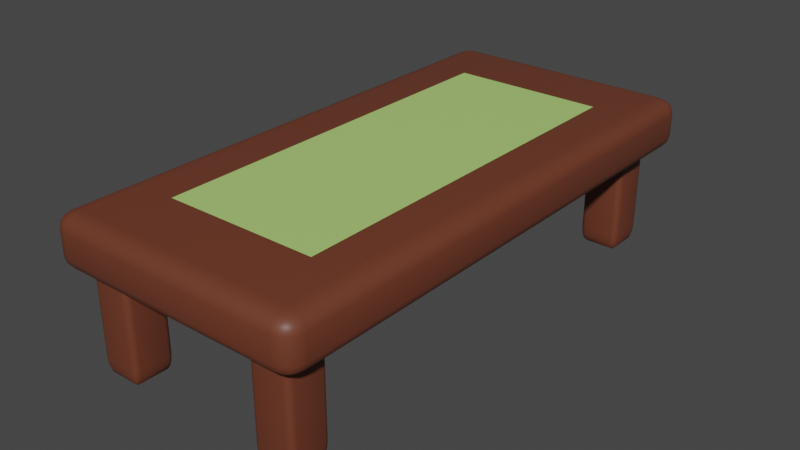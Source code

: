 # Source: coffee_table.blend  (saved by Blender 3.6.14; exported with 4.5.12 LTS)
import bpy
from mathutils import Matrix  # noqa: F401  (used for matrix-valued properties, if any)

bpy.ops.wm.read_factory_settings(use_empty=True)
scene = bpy.context.scene
scene.name = 'Scene'

# ---- collections
col_collection = bpy.data.collections.new('Collection'); scene.collection.children.link(col_collection)

# ---- materials (node trees are filled in below, after node groups)
mat_material = bpy.data.materials.new('Material')
mat_material.alpha_threshold = 0.0
mat_material.use_transparent_shadow = False
mat_material.roughness = 0.5
mat_material.line_color = (0.0, 0.0, 0.0, 1.0)
mat_material_002 = bpy.data.materials.new('Material.002')
mat_material_002.use_transparent_shadow = False

# ---- material node trees
mat_material.use_nodes = True; mat_material.node_tree.nodes.clear()
_N = mat_material.node_tree.nodes; _L = mat_material.node_tree.links
n0 = _N.new('ShaderNodeOutputMaterial'); n0.name = 'Material Output'; n0.location = (300, 300)
n1 = _N.new('ShaderNodeBsdfPrincipled'); n1.name = 'Principled BSDF'; n1.location = (10, 300)
n1.distribution = 'GGX'
n1.subsurface_method = 'RANDOM_WALK_SKIN'
n1.inputs[0].default_value = (0.15, 0.04092, 0.02029, 1.0)
n1.inputs[3].default_value = 1.45
n1.inputs[27].default_value = (0.0, 0.0, 0.0, 1.0)
n1.inputs[28].default_value = 1.0
_L.new(n1.outputs[0], n0.inputs[0])
n0.is_active_output = True
mat_material_002.use_nodes = True; mat_material_002.node_tree.nodes.clear()
_N = mat_material_002.node_tree.nodes; _L = mat_material_002.node_tree.links
n0 = _N.new('ShaderNodeBsdfPrincipled'); n0.name = 'Principled BSDF'; n0.location = (10, 300)
n0.distribution = 'GGX'
n0.subsurface_method = 'RANDOM_WALK_SKIN'
n0.inputs[0].default_value = (0.4452, 0.7084, 0.1946, 1.0)
n0.inputs[3].default_value = 1.45
n0.inputs[27].default_value = (0.0, 0.0, 0.0, 1.0)
n0.inputs[28].default_value = 1.0
n1 = _N.new('ShaderNodeOutputMaterial'); n1.name = 'Material Output'; n1.location = (300, 300)
_L.new(n0.outputs[0], n1.inputs[0])
n1.is_active_output = True

# ---- world
world_world = bpy.data.worlds.new('World'); scene.world = world_world
world_world.use_nodes = True; world_world.node_tree.nodes.clear()
_N = world_world.node_tree.nodes; _L = world_world.node_tree.links
n0 = _N.new('ShaderNodeOutputWorld'); n0.name = 'World Output'; n0.location = (300, 300)
n1 = _N.new('ShaderNodeBackground'); n1.name = 'Background'; n1.location = (10, 300)
n1.inputs[0].default_value = (0.05088, 0.05088, 0.05088, 1.0)
_L.new(n1.outputs[0], n0.inputs[0])
n0.is_active_output = True
world_world.color = (0.05088, 0.05088, 0.05088)
world_world.use_sun_shadow = False
world_world.sun_shadow_jitter_overblur = 0.0

# ---- meshes
me_cube = bpy.data.meshes.new('Cube')
me_cube.from_pydata([(0.8592, 2.073, 0.9565), (0.8592, 1.932, 1.097), (1.0, 1.932, 0.9565), (0.8592, 2.062, 1.01), (0.8592, 2.032, 1.056), (0.9131, 2.062, 0.9565), (0.9144, 2.05, 1.012), (0.9116, 2.025, 1.049), (0.9405, 2.014, 1.038), (0.9131, 1.932, 1.087), (0.9588, 1.932, 1.056), (0.8592, 1.986, 1.087), (0.9144, 1.988, 1.074), (0.9516, 1.985, 1.049), (0.9893, 1.986, 0.9565), (0.9588, 2.032, 0.9565), (0.9893, 1.932, 1.01), (0.9763, 1.988, 1.012), (0.9516, 2.025, 1.009), (0.8592, 1.932, 0.5746), (0.8592, 2.073, 0.7154), (1.0, 1.932, 0.7154), (0.8592, 1.986, 0.5853), (0.8592, 2.032, 0.6158), (0.9131, 1.932, 0.5853), (0.9144, 1.988, 0.5982), (0.9116, 2.025, 0.623), (0.9405, 2.014, 0.6341), (0.9131, 2.062, 0.7154), (0.9588, 2.032, 0.7154), (0.8592, 2.062, 0.6615), (0.9144, 2.05, 0.6601), (0.9516, 2.025, 0.6629), (0.9893, 1.932, 0.6615), (0.9588, 1.932, 0.6158), (0.9893, 1.986, 0.7154), (0.9763, 1.988, 0.6601), (0.9516, 1.985, 0.623), (1.0, -1.932, 0.9565), (0.8592, -1.932, 1.097), (0.8592, -2.073, 0.9565), (0.9893, -1.932, 1.01), (0.9588, -1.932, 1.056), (0.9893, -1.986, 0.9565), (0.9763, -1.988, 1.012), (0.9516, -1.985, 1.049), (0.9405, -2.014, 1.038), (0.8592, -1.986, 1.087), (0.8592, -2.032, 1.056), (0.9131, -1.932, 1.087), (0.9144, -1.988, 1.074), (0.9116, -2.025, 1.049), (0.9131, -2.062, 0.9565), (0.9588, -2.032, 0.9565), (0.8592, -2.062, 1.01), (0.9144, -2.05, 1.012), (0.9516, -2.025, 1.009), (1.0, -1.932, 0.7154), (0.8592, -2.073, 0.7154), (0.8592, -1.932, 0.5746), (0.9893, -1.986, 0.7154), (0.9588, -2.032, 0.7154), (0.9893, -1.932, 0.6615), (0.9763, -1.988, 0.6601), (0.9516, -2.025, 0.6629), (0.9405, -2.014, 0.6341), (0.8592, -2.062, 0.6615), (0.8592, -2.032, 0.6158), (0.9131, -2.062, 0.7154), (0.9144, -2.05, 0.6601), (0.9116, -2.025, 0.623), (0.9131, -1.932, 0.5853), (0.9588, -1.932, 0.6158), (0.8592, -1.986, 0.5853), (0.9144, -1.988, 0.5982), (0.9516, -1.985, 0.623), (-0.8592, 2.073, 0.9565), (-1.0, 1.932, 0.9565), (-0.8592, 1.932, 1.097), (-0.9131, 2.062, 0.9565), (-0.9588, 2.032, 0.9565), (-0.8592, 2.062, 1.01), (-0.9144, 2.05, 1.012), (-0.9516, 2.025, 1.009), (-0.9405, 2.014, 1.038), (-0.9893, 1.932, 1.01), (-0.9588, 1.932, 1.056), (-0.9893, 1.986, 0.9565), (-0.9763, 1.988, 1.012), (-0.9516, 1.985, 1.049), (-0.8592, 1.986, 1.087), (-0.8592, 2.032, 1.056), (-0.9131, 1.932, 1.087), (-0.9144, 1.988, 1.074), (-0.9116, 2.025, 1.049), (-1.0, 1.932, 0.7154), (-0.8592, 2.073, 0.7154), (-0.8592, 1.932, 0.5746), (-0.9893, 1.986, 0.7154), (-0.9588, 2.032, 0.7154), (-0.9893, 1.932, 0.6615), (-0.9763, 1.988, 0.6601), (-0.9516, 2.025, 0.6629), (-0.9405, 2.014, 0.6341), (-0.8592, 2.062, 0.6615), (-0.8592, 2.032, 0.6158), (-0.9131, 2.062, 0.7154), (-0.9144, 2.05, 0.6601), (-0.9116, 2.025, 0.623), (-0.9131, 1.932, 0.5853), (-0.9588, 1.932, 0.6158), (-0.8592, 1.986, 0.5853), (-0.9144, 1.988, 0.5982), (-0.9516, 1.985, 0.623), (-1.0, -1.932, 0.9565), (-0.8592, -2.073, 0.9565), (-0.8592, -1.932, 1.097), (-0.9893, -1.986, 0.9565), (-0.9588, -2.032, 0.9565), (-0.9893, -1.932, 1.01), (-0.9763, -1.988, 1.012), (-0.9516, -2.025, 1.009), (-0.9405, -2.014, 1.038), (-0.8592, -2.062, 1.01), (-0.8592, -2.032, 1.056), (-0.9131, -2.062, 0.9565), (-0.9144, -2.05, 1.012), (-0.9116, -2.025, 1.049), (-0.9131, -1.932, 1.087), (-0.9588, -1.932, 1.056), (-0.8592, -1.986, 1.087), (-0.9144, -1.988, 1.074), (-0.9516, -1.985, 1.049), (-0.8592, -1.932, 0.5746), (-0.8592, -2.073, 0.7154), (-1.0, -1.932, 0.7154), (-0.8592, -1.986, 0.5853), (-0.8592, -2.032, 0.6158), (-0.9131, -1.932, 0.5853), (-0.9144, -1.988, 0.5982), (-0.9116, -2.025, 0.623), (-0.9405, -2.014, 0.6341), (-0.9131, -2.062, 0.7154), (-0.9588, -2.032, 0.7154), (-0.8592, -2.062, 0.6615), (-0.9144, -2.05, 0.6601), (-0.9516, -2.025, 0.6629), (-0.9893, -1.932, 0.6615), (-0.9588, -1.932, 0.6158), (-0.9893, -1.986, 0.7154), (-0.9763, -1.988, 0.6601), (-0.9516, -1.985, 0.623)], [], [(97, 19, 59, 133), (135, 114, 77, 95), (58, 40, 115, 134), (1, 78, 116, 39), (21, 2, 38, 57), (0, 3, 6, 5), (3, 4, 7, 6), (5, 6, 18, 15), (6, 7, 8, 18), (1, 9, 12, 11), (9, 10, 13, 12), (11, 12, 7, 4), (12, 13, 8, 7), (2, 14, 17, 16), (14, 15, 18, 17), (16, 17, 13, 10), (17, 18, 8, 13), (19, 22, 25, 24), (22, 23, 26, 25), (24, 25, 37, 34), (25, 26, 27, 37), (20, 28, 31, 30), (28, 29, 32, 31), (30, 31, 26, 23), (31, 32, 27, 26), (21, 33, 36, 35), (33, 34, 37, 36), (35, 36, 32, 29), (36, 37, 27, 32), (38, 41, 44, 43), (41, 42, 45, 44), (43, 44, 56, 53), (44, 45, 46, 56), (39, 47, 50, 49), (47, 48, 51, 50), (49, 50, 45, 42), (50, 51, 46, 45), (40, 52, 55, 54), (52, 53, 56, 55), (54, 55, 51, 48), (55, 56, 46, 51), (57, 60, 63, 62), (60, 61, 64, 63), (62, 63, 75, 72), (63, 64, 65, 75), (58, 66, 69, 68), (66, 67, 70, 69), (68, 69, 64, 61), (69, 70, 65, 64), (59, 71, 74, 73), (71, 72, 75, 74), (73, 74, 70, 67), (74, 75, 65, 70), (76, 79, 82, 81), (79, 80, 83, 82), (81, 82, 94, 91), (82, 83, 84, 94), (77, 85, 88, 87), (85, 86, 89, 88), (87, 88, 83, 80), (88, 89, 84, 83), (78, 90, 93, 92), (90, 91, 94, 93), (92, 93, 89, 86), (93, 94, 84, 89), (95, 98, 101, 100), (98, 99, 102, 101), (100, 101, 113, 110), (101, 102, 103, 113), (96, 104, 107, 106), (104, 105, 108, 107), (106, 107, 102, 99), (107, 108, 103, 102), (97, 109, 112, 111), (109, 110, 113, 112), (111, 112, 108, 105), (112, 113, 103, 108), (114, 117, 120, 119), (117, 118, 121, 120), (119, 120, 132, 129), (120, 121, 122, 132), (115, 123, 126, 125), (123, 124, 127, 126), (125, 126, 121, 118), (126, 127, 122, 121), (116, 128, 131, 130), (128, 129, 132, 131), (130, 131, 127, 124), (131, 132, 122, 127), (133, 136, 139, 138), (136, 137, 140, 139), (138, 139, 151, 148), (139, 140, 141, 151), (134, 142, 145, 144), (142, 143, 146, 145), (144, 145, 140, 137), (145, 146, 141, 140), (135, 147, 150, 149), (147, 148, 151, 150), (149, 150, 146, 143), (150, 151, 141, 146), (97, 133, 138, 109), (109, 138, 148, 110), (110, 148, 147, 100), (100, 147, 135, 95), (19, 97, 111, 22), (22, 111, 105, 23), (23, 105, 104, 30), (30, 104, 96, 20), (2, 21, 35, 14), (14, 35, 29, 15), (15, 29, 28, 5), (5, 28, 20, 0), (134, 115, 125, 142), (142, 125, 118, 143), (143, 118, 117, 149), (149, 117, 114, 135), (40, 58, 68, 52), (52, 68, 61, 53), (53, 61, 60, 43), (43, 60, 57, 38), (76, 96, 106, 79), (79, 106, 99, 80), (80, 99, 98, 87), (87, 98, 95, 77), (39, 116, 130, 47), (47, 130, 124, 48), (48, 124, 123, 54), (54, 123, 115, 40), (1, 39, 49, 9), (9, 49, 42, 10), (10, 42, 41, 16), (16, 41, 38, 2), (133, 59, 73, 136), (136, 73, 67, 137), (137, 67, 66, 144), (144, 66, 58, 134), (116, 78, 92, 128), (128, 92, 86, 129), (129, 86, 85, 119), (119, 85, 77, 114), (78, 1, 11, 90), (90, 11, 4, 91), (91, 4, 3, 81), (81, 3, 0, 76), (59, 19, 24, 71), (71, 24, 34, 72), (72, 34, 33, 62), (62, 33, 21, 57), (96, 76, 0, 20)])
me_cube.polygons.foreach_set('use_smooth', [True] * 150)
_uv = me_cube.uv_layers.new(name='UVMap')
_uv.uv.foreach_set('vector', [0.1426, 0.5085, 0.3574, 0.5085, 0.3574, 0.7415, 0.1426, 0.7415, 0.4423, 0.00849, 0.5577, 0.00849, 0.5577, 0.2415, 0.4423, 0.2415, 0.4423, 0.7676, 0.5577, 0.7676, 0.5577, 0.9824, 0.4423, 0.9824, 0.6426, 0.5085, 0.8574, 0.5085, 0.8574, 0.7415, 0.6426, 0.7415, 0.4423, 0.5085, 0.5577, 0.5085, 0.5577, 0.7415, 0.4423, 0.7415, 0.5577, 0.4824, 0.5834, 0.4824, 0.5841, 0.4893, 0.5577, 0.4891, 0.5834, 0.4824, 0.625, 0.4824, 0.625, 0.489, 0.5841, 0.4893, 0.5577, 0.4891, 0.5841, 0.4893, 0.5827, 0.5, 0.5577, 0.5, 0.5841, 0.4893, 0.625, 0.489, 0.6155, 0.4987, 0.5827, 0.5, 0.6426, 0.5085, 0.6359, 0.5085, 0.6357, 0.5052, 0.6426, 0.5052, 0.6359, 0.5085, 0.625, 0.5085, 0.625, 0.5053, 0.6357, 0.5052, 0.6426, 0.5052, 0.6357, 0.5052, 0.636, 0.5, 0.6426, 0.5, 0.6357, 0.5052, 0.625, 0.5053, 0.6155, 0.4987, 0.636, 0.5, 0.5577, 0.5085, 0.5577, 0.5052, 0.5841, 0.5052, 0.5834, 0.5085, 0.5577, 0.5052, 0.5577, 0.5, 0.5827, 0.5, 0.5841, 0.5052, 0.5834, 0.5085, 0.5841, 0.5052, 0.625, 0.5053, 0.625, 0.5085, 0.5841, 0.5052, 0.5827, 0.5, 0.6155, 0.4987, 0.625, 0.5053, 0.3574, 0.5085, 0.3574, 0.5052, 0.3643, 0.5052, 0.3641, 0.5085, 0.3574, 0.5052, 0.3574, 0.5, 0.364, 0.5, 0.3643, 0.5052, 0.3641, 0.5085, 0.3643, 0.5052, 0.375, 0.5053, 0.375, 0.5085, 0.3643, 0.5052, 0.364, 0.5, 0.382, 0.5012, 0.375, 0.5053, 0.4423, 0.4824, 0.4423, 0.4891, 0.4159, 0.4893, 0.4166, 0.4824, 0.4423, 0.4891, 0.4423, 0.5, 0.4173, 0.5, 0.4159, 0.4893, 0.4166, 0.4824, 0.4159, 0.4893, 0.375, 0.489, 0.375, 0.4824, 0.4159, 0.4893, 0.4173, 0.5, 0.382, 0.5012, 0.375, 0.489, 0.4423, 0.5085, 0.4166, 0.5085, 0.4159, 0.5052, 0.4423, 0.5052, 0.4166, 0.5085, 0.375, 0.5085, 0.375, 0.5053, 0.4159, 0.5052, 0.4423, 0.5052, 0.4159, 0.5052, 0.4173, 0.5, 0.4423, 0.5, 0.4159, 0.5052, 0.375, 0.5053, 0.382, 0.5012, 0.4173, 0.5, 0.5577, 0.7415, 0.5834, 0.7415, 0.5841, 0.7448, 0.5577, 0.7448, 0.5834, 0.7415, 0.625, 0.7415, 0.625, 0.7447, 0.5841, 0.7448, 0.5577, 0.7448, 0.5841, 0.7448, 0.5827, 0.75, 0.5577, 0.75, 0.5841, 0.7448, 0.625, 0.7447, 0.618, 0.7488, 0.5827, 0.75, 0.6426, 0.7415, 0.6426, 0.7448, 0.6357, 0.7448, 0.6359, 0.7415, 0.6426, 0.7448, 0.6426, 0.75, 0.636, 0.75, 0.6357, 0.7448, 0.6359, 0.7415, 0.6357, 0.7448, 0.625, 0.7447, 0.625, 0.7415, 0.6357, 0.7448, 0.636, 0.75, 0.618, 0.7488, 0.625, 0.7447, 0.5577, 0.7676, 0.5577, 0.7609, 0.5841, 0.7607, 0.5834, 0.7676, 0.5577, 0.7609, 0.5577, 0.75, 0.5827, 0.75, 0.5841, 0.7607, 0.5834, 0.7676, 0.5841, 0.7607, 0.625, 0.761, 0.625, 0.7676, 0.5841, 0.7607, 0.5827, 0.75, 0.618, 0.7488, 0.625, 0.761, 0.4423, 0.7415, 0.4423, 0.7448, 0.4159, 0.7448, 0.4166, 0.7415, 0.4423, 0.7448, 0.4423, 0.75, 0.4173, 0.75, 0.4159, 0.7448, 0.4166, 0.7415, 0.4159, 0.7448, 0.375, 0.7447, 0.375, 0.7415, 0.4159, 0.7448, 0.4173, 0.75, 0.3845, 0.7513, 0.375, 0.7447, 0.4423, 0.7676, 0.4166, 0.7676, 0.4159, 0.7607, 0.4423, 0.7609, 0.4166, 0.7676, 0.375, 0.7676, 0.375, 0.761, 0.4159, 0.7607, 0.4423, 0.7609, 0.4159, 0.7607, 0.4173, 0.75, 0.4423, 0.75, 0.4159, 0.7607, 0.375, 0.761, 0.3845, 0.7513, 0.4173, 0.75, 0.3574, 0.7415, 0.3641, 0.7415, 0.3643, 0.7448, 0.3574, 0.7448, 0.3641, 0.7415, 0.375, 0.7415, 0.375, 0.7447, 0.3643, 0.7448, 0.3574, 0.7448, 0.3643, 0.7448, 0.364, 0.75, 0.3574, 0.75, 0.3643, 0.7448, 0.375, 0.7447, 0.3845, 0.7513, 0.364, 0.75, 0.5577, 0.2676, 0.5577, 0.2609, 0.5841, 0.2607, 0.5834, 0.2676, 0.5577, 0.2609, 0.5577, 0.25, 0.5827, 0.25, 0.5841, 0.2607, 0.5834, 0.2676, 0.5841, 0.2607, 0.625, 0.261, 0.625, 0.2676, 0.5841, 0.2607, 0.5827, 0.25, 0.5965, 0.25, 0.625, 0.261, 0.5577, 0.2415, 0.5834, 0.2415, 0.5841, 0.2448, 0.5577, 0.2448, 0.5834, 0.2415, 0.625, 0.2415, 0.625, 0.2447, 0.5841, 0.2448, 0.5577, 0.2448, 0.5841, 0.2448, 0.5827, 0.25, 0.5577, 0.25, 0.5841, 0.2448, 0.625, 0.2447, 0.625, 0.2464, 0.5827, 0.25, 0.8574, 0.5085, 0.8574, 0.5052, 0.8643, 0.5052, 0.8641, 0.5085, 0.8574, 0.5052, 0.8574, 0.5, 0.864, 0.5, 0.8643, 0.5052, 0.8641, 0.5085, 0.8643, 0.5052, 0.875, 0.5053, 0.875, 0.5085, 0.8643, 0.5052, 0.864, 0.5, 0.8676, 0.5, 0.875, 0.5053, 0.4423, 0.2415, 0.4423, 0.2448, 0.4159, 0.2448, 0.4166, 0.2415, 0.4423, 0.2448, 0.4423, 0.25, 0.4173, 0.25, 0.4159, 0.2448, 0.4166, 0.2415, 0.4159, 0.2448, 0.375, 0.2447, 0.375, 0.2415, 0.4159, 0.2448, 0.4173, 0.25, 0.4035, 0.25, 0.375, 0.2447, 0.4423, 0.2676, 0.4166, 0.2676, 0.4159, 0.2607, 0.4423, 0.2609, 0.4166, 0.2676, 0.375, 0.2676, 0.375, 0.261, 0.4159, 0.2607, 0.4423, 0.2609, 0.4159, 0.2607, 0.4173, 0.25, 0.4423, 0.25, 0.4159, 0.2607, 0.375, 0.261, 0.375, 0.2574, 0.4173, 0.25, 0.1426, 0.5085, 0.1359, 0.5085, 0.1357, 0.5052, 0.1426, 0.5052, 0.1359, 0.5085, 0.125, 0.5085, 0.125, 0.5053, 0.1357, 0.5052, 0.1426, 0.5052, 0.1357, 0.5052, 0.136, 0.5, 0.1426, 0.5, 0.1357, 0.5052, 0.125, 0.5053, 0.125, 0.5036, 0.136, 0.5, 0.5577, 0.00849, 0.5577, 0.005241, 0.5841, 0.00516, 0.5834, 0.00849, 0.5577, 0.005241, 0.5577, 0.0, 0.5827, 0.0, 0.5841, 0.00516, 0.5834, 0.00849, 0.5841, 0.00516, 0.625, 0.005329, 0.625, 0.00849, 0.5841, 0.00516, 0.5827, 0.0, 0.5965, 0.0, 0.625, 0.005329, 0.5577, 0.9824, 0.5834, 0.9824, 0.5841, 0.9893, 0.5577, 0.9891, 0.5834, 0.9824, 0.625, 0.9824, 0.625, 0.989, 0.5841, 0.9893, 0.5577, 0.9891, 0.5841, 0.9893, 0.5827, 1.0, 0.5577, 1.0, 0.5841, 0.9893, 0.625, 0.989, 0.625, 0.9926, 0.5827, 1.0, 0.8574, 0.7415, 0.8641, 0.7415, 0.8643, 0.7448, 0.8574, 0.7448, 0.8641, 0.7415, 0.875, 0.7415, 0.875, 0.7447, 0.8643, 0.7448, 0.8574, 0.7448, 0.8643, 0.7448, 0.864, 0.75, 0.8574, 0.75, 0.8643, 0.7448, 0.875, 0.7447, 0.875, 0.7464, 0.864, 0.75, 0.1426, 0.7415, 0.1426, 0.7448, 0.1357, 0.7448, 0.1359, 0.7415, 0.1426, 0.7448, 0.1426, 0.75, 0.136, 0.75, 0.1357, 0.7448, 0.1359, 0.7415, 0.1357, 0.7448, 0.125, 0.7447, 0.125, 0.7415, 0.1357, 0.7448, 0.136, 0.75, 0.1324, 0.75, 0.125, 0.7447, 0.4423, 0.9824, 0.4423, 0.9891, 0.4159, 0.9893, 0.4166, 0.9824, 0.4423, 0.9891, 0.4423, 1.0, 0.4173, 1.0, 0.4159, 0.9893, 0.4166, 0.9824, 0.4159, 0.9893, 0.375, 0.989, 0.375, 0.9824, 0.4159, 0.9893, 0.4173, 1.0, 0.4035, 1.0, 0.375, 0.989, 0.4423, 0.00849, 0.4166, 0.00849, 0.4159, 0.00516, 0.4423, 0.005241, 0.4166, 0.00849, 0.375, 0.00849, 0.375, 0.005329, 0.4159, 0.00516, 0.4423, 0.005241, 0.4159, 0.00516, 0.4173, 0.0, 0.4423, 0.0, 0.4159, 0.00516, 0.375, 0.005329, 0.375, 0.003588, 0.4173, 0.0, 0.1426, 0.5085, 0.1426, 0.7415, 0.1359, 0.7415, 0.1359, 0.5085, 0.1359, 0.5085, 0.1359, 0.7415, 0.125, 0.7415, 0.125, 0.5085, 0.375, 0.2415, 0.375, 0.00849, 0.4166, 0.00849, 0.4166, 0.2415, 0.4166, 0.2415, 0.4166, 0.00849, 0.4423, 0.00849, 0.4423, 0.2415, 0.3574, 0.5085, 0.1426, 0.5085, 0.1426, 0.5052, 0.3574, 0.5052, 0.3574, 0.5052, 0.1426, 0.5052, 0.1426, 0.5, 0.3574, 0.5, 0.375, 0.4824, 0.375, 0.2676, 0.4166, 0.2676, 0.4166, 0.4824, 0.4166, 0.4824, 0.4166, 0.2676, 0.4423, 0.2676, 0.4423, 0.4824, 0.5577, 0.5085, 0.4423, 0.5085, 0.4423, 0.5052, 0.5577, 0.5052, 0.5577, 0.5052, 0.4423, 0.5052, 0.4423, 0.5, 0.5577, 0.5, 0.5577, 0.5, 0.4423, 0.5, 0.4423, 0.4891, 0.5577, 0.4891, 0.5577, 0.4891, 0.4423, 0.4891, 0.4423, 0.4824, 0.5577, 0.4824, 0.4423, 0.9824, 0.5577, 0.9824, 0.5577, 0.9891, 0.4423, 0.9891, 0.4423, 0.9891, 0.5577, 0.9891, 0.5577, 1.0, 0.4423, 1.0, 0.4423, 0.0, 0.5577, 0.0, 0.5577, 0.005241, 0.4423, 0.005241, 0.4423, 0.005241, 0.5577, 0.005241, 0.5577, 0.00849, 0.4423, 0.00849, 0.5577, 0.7676, 0.4423, 0.7676, 0.4423, 0.7609, 0.5577, 0.7609, 0.5577, 0.7609, 0.4423, 0.7609, 0.4423, 0.75, 0.5577, 0.75, 0.5577, 0.75, 0.4423, 0.75, 0.4423, 0.7448, 0.5577, 0.7448, 0.5577, 0.7448, 0.4423, 0.7448, 0.4423, 0.7415, 0.5577, 0.7415, 0.5577, 0.2676, 0.4423, 0.2676, 0.4423, 0.2609, 0.5577, 0.2609, 0.5577, 0.2609, 0.4423, 0.2609, 0.4423, 0.25, 0.5577, 0.25, 0.5577, 0.25, 0.4423, 0.25, 0.4423, 0.2448, 0.5577, 0.2448, 0.5577, 0.2448, 0.4423, 0.2448, 0.4423, 0.2415, 0.5577, 0.2415, 0.6426, 0.7415, 0.8574, 0.7415, 0.8574, 0.7448, 0.6426, 0.7448, 0.6426, 0.7448, 0.8574, 0.7448, 0.8574, 0.75, 0.6426, 0.75, 0.625, 0.7676, 0.625, 0.9824, 0.5834, 0.9824, 0.5834, 0.7676, 0.5834, 0.7676, 0.5834, 0.9824, 0.5577, 0.9824, 0.5577, 0.7676, 0.6426, 0.5085, 0.6426, 0.7415, 0.6359, 0.7415, 0.6359, 0.5085, 0.6359, 0.5085, 0.6359, 0.7415, 0.625, 0.7415, 0.625, 0.5085, 0.625, 0.5085, 0.625, 0.7415, 0.5834, 0.7415, 0.5834, 0.5085, 0.5834, 0.5085, 0.5834, 0.7415, 0.5577, 0.7415, 0.5577, 0.5085, 0.1426, 0.7415, 0.3574, 0.7415, 0.3574, 0.7448, 0.1426, 0.7448, 0.1426, 0.7448, 0.3574, 0.7448, 0.3574, 0.75, 0.1426, 0.75, 0.375, 0.9824, 0.375, 0.7676, 0.4166, 0.7676, 0.4166, 0.9824, 0.4166, 0.9824, 0.4166, 0.7676, 0.4423, 0.7676, 0.4423, 0.9824, 0.8574, 0.7415, 0.8574, 0.5085, 0.8641, 0.5085, 0.8641, 0.7415, 0.8641, 0.7415, 0.8641, 0.5085, 0.875, 0.5085, 0.875, 0.7415, 0.625, 0.00849, 0.625, 0.2415, 0.5834, 0.2415, 0.5834, 0.00849, 0.5834, 0.00849, 0.5834, 0.2415, 0.5577, 0.2415, 0.5577, 0.00849, 0.8574, 0.5085, 0.6426, 0.5085, 0.6426, 0.5052, 0.8574, 0.5052, 0.8574, 0.5052, 0.6426, 0.5052, 0.6426, 0.5, 0.8574, 0.5, 0.625, 0.2676, 0.625, 0.4824, 0.5834, 0.4824, 0.5834, 0.2676, 0.5834, 0.2676, 0.5834, 0.4824, 0.5577, 0.4824, 0.5577, 0.2676, 0.3574, 0.7415, 0.3574, 0.5085, 0.3641, 0.5085, 0.3641, 0.7415, 0.3641, 0.7415, 0.3641, 0.5085, 0.375, 0.5085, 0.375, 0.7415, 0.375, 0.7415, 0.375, 0.5085, 0.4166, 0.5085, 0.4166, 0.7415, 0.4166, 0.7415, 0.4166, 0.5085, 0.4423, 0.5085, 0.4423, 0.7415, 0.4423, 0.2676, 0.5577, 0.2676, 0.5577, 0.4824, 0.4423, 0.4824])
me_cube.materials.append(mat_material)
me_cube.use_mirror_vertex_groups = False
me_cube.update()
me_cube_001 = bpy.data.meshes.new('Cube.001')
me_cube_001.from_pydata([(4.644, -45.55, -0.3183), (4.461, -45.55, -0.1902), (4.468, -45.41, -0.3792), (4.461, -45.23, -0.4125), (4.644, -45.42, -0.4125), (4.277, -45.23, -0.1902), (4.644, -45.6, -0.1902), (4.644, -45.23, -0.4468), (-6.575, -45.23, -0.4468), (-6.575, -45.6, -0.1902), (-6.942, -45.23, -0.1902), (-6.575, -45.42, -0.4125), (-6.758, -45.23, -0.4125), (-6.75, -45.41, -0.3792), (-6.758, -45.55, -0.1902), (-6.575, -45.55, -0.3183), (-6.75, -45.5, -0.3129), (-6.893, -45.23, -0.3183), (-6.893, -45.42, -0.1902), (-6.845, -45.41, -0.3129), (-6.575, -45.6, 1.076), (-6.575, -45.23, 1.332), (-6.942, -45.23, 1.076), (-6.575, -45.55, 1.204), (-6.758, -45.55, 1.076), (-6.75, -45.5, 1.198), (-6.758, -45.23, 1.298), (-6.575, -45.42, 1.298), (-6.75, -45.41, 1.265), (-6.893, -45.42, 1.076), (-6.893, -45.23, 1.204), (-6.845, -45.41, 1.198), (-6.575, -43.42, -0.4468), (-6.942, -43.42, -0.1902), (-6.575, -43.05, -0.1902), (-6.758, -43.42, -0.4125), (-6.575, -43.24, -0.4125), (-6.75, -43.25, -0.3792), (-6.893, -43.24, -0.1902), (-6.893, -43.42, -0.3183), (-6.845, -43.25, -0.3129), (-6.575, -43.1, -0.3183), (-6.758, -43.1, -0.1902), (-6.75, -43.15, -0.3129), (-6.575, -43.42, 1.332), (-6.575, -43.05, 1.076), (-6.942, -43.42, 1.076), (-6.575, -43.24, 1.298), (-6.758, -43.42, 1.298), (-6.75, -43.25, 1.265), (-6.758, -43.1, 1.076), (-6.575, -43.1, 1.204), (-6.75, -43.15, 1.198), (-6.893, -43.42, 1.204), (-6.893, -43.24, 1.076), (-6.845, -43.25, 1.198), (-4.762, -45.23, -0.4468), (-4.395, -45.23, -0.1902), (-4.762, -45.6, -0.1902), (-4.579, -45.23, -0.4125), (-4.762, -45.42, -0.4125), (-4.587, -45.41, -0.3792), (-4.444, -45.42, -0.1902), (-4.444, -45.23, -0.3183), (-4.492, -45.41, -0.3129), (-4.762, -45.55, -0.3183), (-4.579, -45.55, -0.1902), (-4.587, -45.5, -0.3129), (-4.762, -45.23, 1.332), (-4.762, -45.6, 1.076), (-4.395, -45.23, 1.076), (-4.762, -45.42, 1.298), (-4.579, -45.23, 1.298), (-4.587, -45.41, 1.265), (-4.579, -45.55, 1.076), (-4.762, -45.55, 1.204), (-4.587, -45.5, 1.198), (-4.444, -45.23, 1.204), (-4.444, -45.42, 1.076), (-4.492, -45.41, 1.198), (-4.762, -43.42, -0.4468), (-4.762, -43.05, -0.1902), (-4.395, -43.42, -0.1902), (-4.762, -43.24, -0.4125), (-4.579, -43.42, -0.4125), (-4.587, -43.25, -0.3792), (-4.579, -43.1, -0.1902), (-4.762, -43.1, -0.3183), (-4.587, -43.15, -0.3129), (-4.444, -43.42, -0.3183), (-4.444, -43.24, -0.1902), (-4.492, -43.25, -0.3129), (-4.762, -43.42, 1.332), (-4.395, -43.42, 1.076), (-4.762, -43.05, 1.076), (-4.579, -43.42, 1.298), (-4.762, -43.24, 1.298), (-4.587, -43.25, 1.265), (-4.444, -43.24, 1.076), (-4.444, -43.42, 1.204), (-4.492, -43.25, 1.198), (-4.762, -43.1, 1.204), (-4.579, -43.1, 1.076), (-4.587, -43.15, 1.198), (4.468, -45.5, -0.3129), (4.326, -45.23, -0.3183), (4.326, -45.42, -0.1902), (4.374, -45.41, -0.3129), (4.644, -45.6, 1.076), (4.644, -45.23, 1.332), (4.277, -45.23, 1.076), (4.644, -45.55, 1.204), (4.461, -45.55, 1.076), (4.468, -45.5, 1.198), (4.461, -45.23, 1.298), (4.644, -45.42, 1.298), (4.468, -45.41, 1.265), (4.326, -45.42, 1.076), (4.326, -45.23, 1.204), (4.374, -45.41, 1.198), (4.644, -43.42, -0.4468), (4.277, -43.42, -0.1902), (4.644, -43.05, -0.1902), (4.461, -43.42, -0.4125), (4.644, -43.24, -0.4125), (4.468, -43.25, -0.3792), (4.326, -43.24, -0.1902), (4.326, -43.42, -0.3183), (4.374, -43.25, -0.3129), (4.644, -43.1, -0.3183), (4.461, -43.1, -0.1902), (4.468, -43.15, -0.3129), (4.644, -43.42, 1.332), (4.644, -43.05, 1.076), (4.277, -43.42, 1.076), (4.644, -43.24, 1.298), (4.461, -43.42, 1.298), (4.468, -43.25, 1.265), (4.461, -43.1, 1.076), (4.644, -43.1, 1.204), (4.468, -43.15, 1.198), (4.326, -43.42, 1.204), (4.326, -43.24, 1.076), (4.374, -43.25, 1.198), (6.456, -45.23, -0.4468), (6.824, -45.23, -0.1902), (6.456, -45.6, -0.1902), (6.64, -45.23, -0.4125), (6.456, -45.42, -0.4125), (6.632, -45.41, -0.3792), (6.775, -45.42, -0.1902), (6.775, -45.23, -0.3183), (6.727, -45.41, -0.3129), (6.456, -45.55, -0.3183), (6.64, -45.55, -0.1902), (6.632, -45.5, -0.3129), (6.456, -45.23, 1.332), (6.456, -45.6, 1.076), (6.824, -45.23, 1.076), (6.456, -45.42, 1.298), (6.64, -45.23, 1.298), (6.632, -45.41, 1.265), (6.64, -45.55, 1.076), (6.456, -45.55, 1.204), (6.632, -45.5, 1.198), (6.775, -45.23, 1.204), (6.775, -45.42, 1.076), (6.727, -45.41, 1.198), (6.456, -43.42, -0.4468), (6.456, -43.05, -0.1902), (6.824, -43.42, -0.1902), (6.456, -43.24, -0.4125), (6.64, -43.42, -0.4125), (6.632, -43.25, -0.3792), (6.64, -43.1, -0.1902), (6.456, -43.1, -0.3183), (6.632, -43.15, -0.3129), (6.775, -43.42, -0.3183), (6.775, -43.24, -0.1902), (6.727, -43.25, -0.3129), (6.456, -43.42, 1.332), (6.824, -43.42, 1.076), (6.456, -43.05, 1.076), (6.64, -43.42, 1.298), (6.456, -43.24, 1.298), (6.632, -43.25, 1.265), (6.775, -43.24, 1.076), (6.775, -43.42, 1.204), (6.727, -43.25, 1.198), (6.456, -43.1, 1.204), (6.64, -43.1, 1.076), (6.632, -43.15, 1.198), (4.644, -16.89, -0.3183), (4.461, -16.89, -0.1902), (4.468, -16.75, -0.3792), (4.461, -16.57, -0.4125), (4.644, -16.75, -0.4125), (4.277, -16.57, -0.1902), (4.644, -16.94, -0.1902), (4.644, -16.57, -0.4468), (-6.575, -16.57, -0.4468), (-6.575, -16.94, -0.1902), (-6.942, -16.57, -0.1902), (-6.575, -16.75, -0.4125), (-6.758, -16.57, -0.4125), (-6.75, -16.75, -0.3792), (-6.758, -16.89, -0.1902), (-6.575, -16.89, -0.3183), (-6.75, -16.84, -0.3129), (-6.893, -16.57, -0.3183), (-6.893, -16.75, -0.1902), (-6.845, -16.75, -0.3129), (-6.575, -16.94, 1.076), (-6.575, -16.57, 1.332), (-6.942, -16.57, 1.076), (-6.575, -16.89, 1.204), (-6.758, -16.89, 1.076), (-6.75, -16.84, 1.198), (-6.758, -16.57, 1.298), (-6.575, -16.75, 1.298), (-6.75, -16.75, 1.265), (-6.893, -16.75, 1.076), (-6.893, -16.57, 1.204), (-6.845, -16.75, 1.198), (-6.575, -14.76, -0.4468), (-6.942, -14.76, -0.1902), (-6.575, -14.39, -0.1902), (-6.758, -14.76, -0.4125), (-6.575, -14.57, -0.4125), (-6.75, -14.58, -0.3792), (-6.893, -14.57, -0.1902), (-6.893, -14.76, -0.3183), (-6.845, -14.58, -0.3129), (-6.575, -14.44, -0.3183), (-6.758, -14.44, -0.1902), (-6.75, -14.49, -0.3129), (-6.575, -14.76, 1.332), (-6.575, -14.39, 1.076), (-6.942, -14.76, 1.076), (-6.575, -14.57, 1.298), (-6.758, -14.76, 1.298), (-6.75, -14.58, 1.265), (-6.758, -14.44, 1.076), (-6.575, -14.44, 1.204), (-6.75, -14.49, 1.198), (-6.893, -14.76, 1.204), (-6.893, -14.57, 1.076), (-6.845, -14.58, 1.198), (-4.762, -16.57, -0.4468), (-4.395, -16.57, -0.1902), (-4.762, -16.94, -0.1902), (-4.579, -16.57, -0.4125), (-4.762, -16.75, -0.4125), (-4.587, -16.75, -0.3792), (-4.444, -16.75, -0.1902), (-4.444, -16.57, -0.3183), (-4.492, -16.75, -0.3129), (-4.762, -16.89, -0.3183), (-4.579, -16.89, -0.1902), (-4.587, -16.84, -0.3129), (-4.762, -16.57, 1.332), (-4.762, -16.94, 1.076), (-4.395, -16.57, 1.076), (-4.762, -16.75, 1.298), (-4.579, -16.57, 1.298), (-4.587, -16.75, 1.265), (-4.579, -16.89, 1.076), (-4.762, -16.89, 1.204), (-4.587, -16.84, 1.198), (-4.444, -16.57, 1.204), (-4.444, -16.75, 1.076), (-4.492, -16.75, 1.198), (-4.762, -14.76, -0.4468), (-4.762, -14.39, -0.1902), (-4.395, -14.76, -0.1902), (-4.762, -14.57, -0.4125), (-4.579, -14.76, -0.4125), (-4.587, -14.58, -0.3792), (-4.579, -14.44, -0.1902), (-4.762, -14.44, -0.3183), (-4.587, -14.49, -0.3129), (-4.444, -14.76, -0.3183), (-4.444, -14.57, -0.1902), (-4.492, -14.58, -0.3129), (-4.762, -14.76, 1.332), (-4.395, -14.76, 1.076), (-4.762, -14.39, 1.076), (-4.579, -14.76, 1.298), (-4.762, -14.57, 1.298), (-4.587, -14.58, 1.265), (-4.444, -14.57, 1.076), (-4.444, -14.76, 1.204), (-4.492, -14.58, 1.198), (-4.762, -14.44, 1.204), (-4.579, -14.44, 1.076), (-4.587, -14.49, 1.198), (4.468, -16.84, -0.3129), (4.326, -16.57, -0.3183), (4.326, -16.75, -0.1902), (4.374, -16.75, -0.3129), (4.644, -16.94, 1.076), (4.644, -16.57, 1.332), (4.277, -16.57, 1.076), (4.644, -16.89, 1.204), (4.461, -16.89, 1.076), (4.468, -16.84, 1.198), (4.461, -16.57, 1.298), (4.644, -16.75, 1.298), (4.468, -16.75, 1.265), (4.326, -16.75, 1.076), (4.326, -16.57, 1.204), (4.374, -16.75, 1.198), (4.644, -14.76, -0.4468), (4.277, -14.76, -0.1902), (4.644, -14.39, -0.1902), (4.461, -14.76, -0.4125), (4.644, -14.57, -0.4125), (4.468, -14.58, -0.3792), (4.326, -14.57, -0.1902), (4.326, -14.76, -0.3183), (4.374, -14.58, -0.3129), (4.644, -14.44, -0.3183), (4.461, -14.44, -0.1902), (4.468, -14.49, -0.3129), (4.644, -14.76, 1.332), (4.644, -14.39, 1.076), (4.277, -14.76, 1.076), (4.644, -14.57, 1.298), (4.461, -14.76, 1.298), (4.468, -14.58, 1.265), (4.461, -14.44, 1.076), (4.644, -14.44, 1.204), (4.468, -14.49, 1.198), (4.326, -14.76, 1.204), (4.326, -14.57, 1.076), (4.374, -14.58, 1.198), (6.456, -16.57, -0.4468), (6.824, -16.57, -0.1902), (6.456, -16.94, -0.1902), (6.64, -16.57, -0.4125), (6.456, -16.75, -0.4125), (6.632, -16.75, -0.3792), (6.775, -16.75, -0.1902), (6.775, -16.57, -0.3183), (6.727, -16.75, -0.3129), (6.456, -16.89, -0.3183), (6.64, -16.89, -0.1902), (6.632, -16.84, -0.3129), (6.456, -16.57, 1.332), (6.456, -16.94, 1.076), (6.824, -16.57, 1.076), (6.456, -16.75, 1.298), (6.64, -16.57, 1.298), (6.632, -16.75, 1.265), (6.64, -16.89, 1.076), (6.456, -16.89, 1.204), (6.632, -16.84, 1.198), (6.775, -16.57, 1.204), (6.775, -16.75, 1.076), (6.727, -16.75, 1.198), (6.456, -14.76, -0.4468), (6.456, -14.39, -0.1902), (6.824, -14.76, -0.1902), (6.456, -14.57, -0.4125), (6.64, -14.76, -0.4125), (6.632, -14.58, -0.3792), (6.64, -14.44, -0.1902), (6.456, -14.44, -0.3183), (6.632, -14.49, -0.3129), (6.775, -14.76, -0.3183), (6.775, -14.57, -0.1902), (6.727, -14.58, -0.3129), (6.456, -14.76, 1.332), (6.824, -14.76, 1.076), (6.456, -14.39, 1.076), (6.64, -14.76, 1.298), (6.456, -14.57, 1.298), (6.632, -14.58, 1.265), (6.775, -14.57, 1.076), (6.775, -14.76, 1.204), (6.727, -14.58, 1.198), (6.456, -14.44, 1.204), (6.64, -14.44, 1.076), (6.632, -14.49, 1.198)], [], [(58, 69, 20, 9), (82, 93, 70, 57), (146, 157, 108, 6), (92, 44, 21, 68), (10, 22, 46, 33), (34, 45, 94, 81), (8, 11, 13, 12), (11, 15, 16, 13), (9, 14, 16, 15), (14, 18, 19, 16), (10, 17, 19, 18), (17, 12, 13, 19), (13, 16, 19), (20, 23, 25, 24), (23, 27, 28, 25), (21, 26, 28, 27), (26, 30, 31, 28), (22, 29, 31, 30), (29, 24, 25, 31), (25, 28, 31), (32, 35, 37, 36), (35, 39, 40, 37), (33, 38, 40, 39), (38, 42, 43, 40), (34, 41, 43, 42), (41, 36, 37, 43), (37, 40, 43), (44, 47, 49, 48), (47, 51, 52, 49), (45, 50, 52, 51), (50, 54, 55, 52), (46, 53, 55, 54), (53, 48, 49, 55), (49, 52, 55), (56, 59, 61, 60), (59, 63, 64, 61), (57, 62, 64, 63), (62, 66, 67, 64), (58, 65, 67, 66), (65, 60, 61, 67), (61, 64, 67), (68, 71, 73, 72), (71, 75, 76, 73), (69, 74, 76, 75), (74, 78, 79, 76), (70, 77, 79, 78), (77, 72, 73, 79), (73, 76, 79), (80, 83, 85, 84), (83, 87, 88, 85), (81, 86, 88, 87), (86, 90, 91, 88), (82, 89, 91, 90), (89, 84, 85, 91), (85, 88, 91), (92, 95, 97, 96), (95, 99, 100, 97), (93, 98, 100, 99), (98, 102, 103, 100), (94, 101, 103, 102), (101, 96, 97, 103), (97, 100, 103), (32, 8, 12, 35), (35, 12, 17, 39), (39, 17, 10, 33), (9, 20, 24, 14), (14, 24, 29, 18), (18, 29, 22, 10), (21, 44, 48, 26), (26, 48, 53, 30), (30, 53, 46, 22), (45, 34, 42, 50), (50, 42, 38, 54), (54, 38, 33, 46), (80, 32, 36, 83), (83, 36, 41, 87), (87, 41, 34, 81), (44, 92, 96, 47), (47, 96, 101, 51), (51, 101, 94, 45), (93, 82, 90, 98), (98, 90, 86, 102), (102, 86, 81, 94), (56, 80, 84, 59), (59, 84, 89, 63), (63, 89, 82, 57), (92, 68, 72, 95), (95, 72, 77, 99), (99, 77, 70, 93), (69, 58, 66, 74), (74, 66, 62, 78), (78, 62, 57, 70), (8, 56, 60, 11), (11, 60, 65, 15), (15, 65, 58, 9), (68, 21, 27, 71), (71, 27, 23, 75), (75, 23, 20, 69), (32, 80, 56, 8), (170, 181, 158, 145), (180, 132, 109, 156), (5, 110, 134, 121), (122, 133, 182, 169), (7, 4, 2, 3), (4, 0, 104, 2), (6, 1, 104, 0), (1, 106, 107, 104), (5, 105, 107, 106), (105, 3, 2, 107), (2, 104, 107), (108, 111, 113, 112), (111, 115, 116, 113), (109, 114, 116, 115), (114, 118, 119, 116), (110, 117, 119, 118), (117, 112, 113, 119), (113, 116, 119), (120, 123, 125, 124), (123, 127, 128, 125), (121, 126, 128, 127), (126, 130, 131, 128), (122, 129, 131, 130), (129, 124, 125, 131), (125, 128, 131), (132, 135, 137, 136), (135, 139, 140, 137), (133, 138, 140, 139), (138, 142, 143, 140), (134, 141, 143, 142), (141, 136, 137, 143), (137, 140, 143), (144, 147, 149, 148), (147, 151, 152, 149), (145, 150, 152, 151), (150, 154, 155, 152), (146, 153, 155, 154), (153, 148, 149, 155), (149, 152, 155), (156, 159, 161, 160), (159, 163, 164, 161), (157, 162, 164, 163), (162, 166, 167, 164), (158, 165, 167, 166), (165, 160, 161, 167), (161, 164, 167), (168, 171, 173, 172), (171, 175, 176, 173), (169, 174, 176, 175), (174, 178, 179, 176), (170, 177, 179, 178), (177, 172, 173, 179), (173, 176, 179), (180, 183, 185, 184), (183, 187, 188, 185), (181, 186, 188, 187), (186, 190, 191, 188), (182, 189, 191, 190), (189, 184, 185, 191), (185, 188, 191), (120, 7, 3, 123), (123, 3, 105, 127), (127, 105, 5, 121), (6, 108, 112, 1), (1, 112, 117, 106), (106, 117, 110, 5), (109, 132, 136, 114), (114, 136, 141, 118), (118, 141, 134, 110), (133, 122, 130, 138), (138, 130, 126, 142), (142, 126, 121, 134), (168, 120, 124, 171), (171, 124, 129, 175), (175, 129, 122, 169), (132, 180, 184, 135), (135, 184, 189, 139), (139, 189, 182, 133), (181, 170, 178, 186), (186, 178, 174, 190), (190, 174, 169, 182), (144, 168, 172, 147), (147, 172, 177, 151), (151, 177, 170, 145), (180, 156, 160, 183), (183, 160, 165, 187), (187, 165, 158, 181), (157, 146, 154, 162), (162, 154, 150, 166), (166, 150, 145, 158), (7, 144, 148, 4), (4, 148, 153, 0), (0, 153, 146, 6), (156, 109, 115, 159), (159, 115, 111, 163), (163, 111, 108, 157), (120, 168, 144, 7), (250, 261, 212, 201), (274, 285, 262, 249), (338, 349, 300, 198), (284, 236, 213, 260), (202, 214, 238, 225), (226, 237, 286, 273), (200, 203, 205, 204), (203, 207, 208, 205), (201, 206, 208, 207), (206, 210, 211, 208), (202, 209, 211, 210), (209, 204, 205, 211), (205, 208, 211), (212, 215, 217, 216), (215, 219, 220, 217), (213, 218, 220, 219), (218, 222, 223, 220), (214, 221, 223, 222), (221, 216, 217, 223), (217, 220, 223), (224, 227, 229, 228), (227, 231, 232, 229), (225, 230, 232, 231), (230, 234, 235, 232), (226, 233, 235, 234), (233, 228, 229, 235), (229, 232, 235), (236, 239, 241, 240), (239, 243, 244, 241), (237, 242, 244, 243), (242, 246, 247, 244), (238, 245, 247, 246), (245, 240, 241, 247), (241, 244, 247), (248, 251, 253, 252), (251, 255, 256, 253), (249, 254, 256, 255), (254, 258, 259, 256), (250, 257, 259, 258), (257, 252, 253, 259), (253, 256, 259), (260, 263, 265, 264), (263, 267, 268, 265), (261, 266, 268, 267), (266, 270, 271, 268), (262, 269, 271, 270), (269, 264, 265, 271), (265, 268, 271), (272, 275, 277, 276), (275, 279, 280, 277), (273, 278, 280, 279), (278, 282, 283, 280), (274, 281, 283, 282), (281, 276, 277, 283), (277, 280, 283), (284, 287, 289, 288), (287, 291, 292, 289), (285, 290, 292, 291), (290, 294, 295, 292), (286, 293, 295, 294), (293, 288, 289, 295), (289, 292, 295), (224, 200, 204, 227), (227, 204, 209, 231), (231, 209, 202, 225), (201, 212, 216, 206), (206, 216, 221, 210), (210, 221, 214, 202), (213, 236, 240, 218), (218, 240, 245, 222), (222, 245, 238, 214), (237, 226, 234, 242), (242, 234, 230, 246), (246, 230, 225, 238), (272, 224, 228, 275), (275, 228, 233, 279), (279, 233, 226, 273), (236, 284, 288, 239), (239, 288, 293, 243), (243, 293, 286, 237), (285, 274, 282, 290), (290, 282, 278, 294), (294, 278, 273, 286), (248, 272, 276, 251), (251, 276, 281, 255), (255, 281, 274, 249), (284, 260, 264, 287), (287, 264, 269, 291), (291, 269, 262, 285), (261, 250, 258, 266), (266, 258, 254, 270), (270, 254, 249, 262), (200, 248, 252, 203), (203, 252, 257, 207), (207, 257, 250, 201), (260, 213, 219, 263), (263, 219, 215, 267), (267, 215, 212, 261), (224, 272, 248, 200), (362, 373, 350, 337), (372, 324, 301, 348), (197, 302, 326, 313), (314, 325, 374, 361), (199, 196, 194, 195), (196, 192, 296, 194), (198, 193, 296, 192), (193, 298, 299, 296), (197, 297, 299, 298), (297, 195, 194, 299), (194, 296, 299), (300, 303, 305, 304), (303, 307, 308, 305), (301, 306, 308, 307), (306, 310, 311, 308), (302, 309, 311, 310), (309, 304, 305, 311), (305, 308, 311), (312, 315, 317, 316), (315, 319, 320, 317), (313, 318, 320, 319), (318, 322, 323, 320), (314, 321, 323, 322), (321, 316, 317, 323), (317, 320, 323), (324, 327, 329, 328), (327, 331, 332, 329), (325, 330, 332, 331), (330, 334, 335, 332), (326, 333, 335, 334), (333, 328, 329, 335), (329, 332, 335), (336, 339, 341, 340), (339, 343, 344, 341), (337, 342, 344, 343), (342, 346, 347, 344), (338, 345, 347, 346), (345, 340, 341, 347), (341, 344, 347), (348, 351, 353, 352), (351, 355, 356, 353), (349, 354, 356, 355), (354, 358, 359, 356), (350, 357, 359, 358), (357, 352, 353, 359), (353, 356, 359), (360, 363, 365, 364), (363, 367, 368, 365), (361, 366, 368, 367), (366, 370, 371, 368), (362, 369, 371, 370), (369, 364, 365, 371), (365, 368, 371), (372, 375, 377, 376), (375, 379, 380, 377), (373, 378, 380, 379), (378, 382, 383, 380), (374, 381, 383, 382), (381, 376, 377, 383), (377, 380, 383), (312, 199, 195, 315), (315, 195, 297, 319), (319, 297, 197, 313), (198, 300, 304, 193), (193, 304, 309, 298), (298, 309, 302, 197), (301, 324, 328, 306), (306, 328, 333, 310), (310, 333, 326, 302), (325, 314, 322, 330), (330, 322, 318, 334), (334, 318, 313, 326), (360, 312, 316, 363), (363, 316, 321, 367), (367, 321, 314, 361), (324, 372, 376, 327), (327, 376, 381, 331), (331, 381, 374, 325), (373, 362, 370, 378), (378, 370, 366, 382), (382, 366, 361, 374), (336, 360, 364, 339), (339, 364, 369, 343), (343, 369, 362, 337), (372, 348, 352, 375), (375, 352, 357, 379), (379, 357, 350, 373), (349, 338, 346, 354), (354, 346, 342, 358), (358, 342, 337, 350), (199, 336, 340, 196), (196, 340, 345, 192), (192, 345, 338, 198), (348, 301, 307, 351), (351, 307, 303, 355), (355, 303, 300, 349), (312, 360, 336, 199)])
me_cube_001.polygons.foreach_set('use_smooth', [True] * 392)
_uv = me_cube_001.uv_layers.new(name='UVMap')
_uv.uv.foreach_set('vector', [0.4111, 0.7861, 0.5889, 0.7861, 0.5889, 0.9639, 0.4111, 0.9639, 0.4111, 0.5361, 0.5889, 0.5361, 0.5889, 0.7139, 0.4111, 0.7139, 0.4111, 0.7861, 0.5889, 0.7861, 0.5889, 0.9639, 0.4111, 0.9639, 0.6611, 0.5361, 0.8389, 0.5361, 0.8389, 0.7139, 0.6611, 0.7139, 0.4111, 0.03606, 0.5889, 0.03606, 0.5889, 0.2139, 0.4111, 0.2139, 0.4111, 0.2861, 0.5889, 0.2861, 0.5889, 0.4639, 0.4111, 0.4639, 0.1611, 0.7139, 0.1611, 0.7319, 0.1438, 0.7312, 0.1431, 0.7139, 0.1611, 0.7319, 0.1611, 0.75, 0.1438, 0.75, 0.1438, 0.7312, 0.4111, 0.9639, 0.4111, 1.0, 0.375, 0.9812, 0.375, 0.9639, 0.4111, 0.0, 0.4111, 0.01805, 0.375, 0.01881, 0.375, 0.0, 0.4111, 0.03606, 0.375, 0.03606, 0.375, 0.01881, 0.4111, 0.01805, 0.125, 0.7139, 0.1431, 0.7139, 0.1438, 0.7312, 0.125, 0.7312, 0.1438, 0.7312, 0.1438, 0.75, 0.125, 0.7312, 0.5889, 0.9639, 0.6069, 0.9639, 0.6062, 1.0, 0.5889, 1.0, 0.6069, 0.9639, 0.625, 0.9639, 0.625, 1.0, 0.6062, 1.0, 0.8389, 0.7139, 0.875, 0.7139, 0.875, 0.7312, 0.8389, 0.75, 0.625, 0.03606, 0.6069, 0.03606, 0.6062, 0.01881, 0.625, 0.01881, 0.5889, 0.03606, 0.5889, 0.01805, 0.6062, 0.01881, 0.6069, 0.03606, 0.5889, 0.01805, 0.5889, 0.0, 0.6062, 0.0, 0.6062, 0.01881, 0.6062, 0.0, 0.625, 0.01881, 0.6062, 0.01881, 0.1611, 0.5361, 0.1431, 0.5361, 0.1438, 0.5188, 0.1611, 0.5181, 0.1431, 0.5361, 0.125, 0.5361, 0.125, 0.5188, 0.1438, 0.5188, 0.4111, 0.2139, 0.4111, 0.2319, 0.375, 0.2312, 0.375, 0.2139, 0.4111, 0.2319, 0.4111, 0.2681, 0.375, 0.2688, 0.375, 0.2312, 0.4111, 0.2861, 0.375, 0.2861, 0.375, 0.2688, 0.4111, 0.2681, 0.1611, 0.5, 0.1611, 0.5181, 0.1438, 0.5188, 0.1438, 0.5, 0.1438, 0.5188, 0.125, 0.5188, 0.1438, 0.5, 0.8389, 0.5361, 0.8389, 0.5, 0.875, 0.5188, 0.875, 0.5361, 0.625, 0.2861, 0.6069, 0.2861, 0.6062, 0.2688, 0.625, 0.25, 0.5889, 0.2861, 0.5889, 0.2681, 0.6062, 0.2688, 0.6069, 0.2861, 0.5889, 0.2681, 0.5889, 0.2319, 0.6062, 0.2312, 0.6062, 0.2688, 0.5889, 0.2139, 0.6069, 0.2139, 0.6062, 0.2312, 0.5889, 0.2319, 0.6069, 0.2139, 0.625, 0.2139, 0.625, 0.2312, 0.6062, 0.2312, 0.625, 0.2312, 0.6062, 0.2405, 0.6062, 0.2312, 0.3389, 0.7139, 0.3569, 0.7139, 0.3562, 0.7312, 0.3389, 0.7319, 0.3569, 0.7139, 0.3931, 0.7139, 0.3938, 0.7312, 0.3562, 0.7312, 0.4111, 0.7139, 0.4111, 0.7319, 0.3938, 0.7312, 0.3931, 0.7139, 0.4111, 0.7319, 0.4111, 0.7681, 0.375, 0.7688, 0.3938, 0.7312, 0.4111, 0.7861, 0.375, 0.7861, 0.375, 0.7688, 0.4111, 0.7681, 0.3389, 0.75, 0.3389, 0.7319, 0.3562, 0.7312, 0.3562, 0.75, 0.3562, 0.7312, 0.3655, 0.7312, 0.3562, 0.75, 0.6611, 0.7139, 0.6611, 0.75, 0.6438, 0.75, 0.6431, 0.7139, 0.625, 0.7861, 0.6069, 0.7861, 0.6062, 0.7688, 0.625, 0.7688, 0.5889, 0.7861, 0.5889, 0.7681, 0.6062, 0.7688, 0.6069, 0.7861, 0.5889, 0.7681, 0.5889, 0.7319, 0.6062, 0.7312, 0.6062, 0.7688, 0.5889, 0.7139, 0.6069, 0.7139, 0.6062, 0.7312, 0.5889, 0.7319, 0.6069, 0.7139, 0.6431, 0.7139, 0.6438, 0.75, 0.6062, 0.7312, 0.625, 0.7688, 0.6062, 0.7688, 0.6062, 0.7595, 0.3389, 0.5361, 0.3389, 0.5181, 0.3562, 0.5188, 0.3569, 0.5361, 0.3389, 0.5181, 0.3389, 0.5, 0.3562, 0.5, 0.3562, 0.5188, 0.4111, 0.4639, 0.4111, 0.4819, 0.375, 0.4812, 0.375, 0.4639, 0.4111, 0.4819, 0.4111, 0.5181, 0.3938, 0.5188, 0.375, 0.4812, 0.4111, 0.5361, 0.3931, 0.5361, 0.3938, 0.5188, 0.4111, 0.5181, 0.3931, 0.5361, 0.3569, 0.5361, 0.3562, 0.5188, 0.3938, 0.5188, 0.3562, 0.5188, 0.3562, 0.5, 0.3655, 0.5188, 0.6611, 0.5361, 0.6431, 0.5361, 0.6438, 0.5, 0.6611, 0.5, 0.6431, 0.5361, 0.6069, 0.5361, 0.6062, 0.5188, 0.6438, 0.5, 0.5889, 0.5361, 0.5889, 0.5181, 0.6062, 0.5188, 0.6069, 0.5361, 0.5889, 0.5181, 0.5889, 0.4819, 0.6062, 0.4812, 0.6062, 0.5188, 0.5889, 0.4639, 0.6069, 0.4639, 0.6062, 0.4812, 0.5889, 0.4819, 0.6069, 0.4639, 0.625, 0.4639, 0.625, 0.4812, 0.6062, 0.4812, 0.625, 0.4812, 0.6062, 0.4905, 0.6062, 0.4812, 0.1611, 0.5361, 0.1611, 0.7139, 0.1431, 0.7139, 0.1431, 0.5361, 0.1431, 0.5361, 0.1431, 0.7139, 0.125, 0.7139, 0.125, 0.5361, 0.375, 0.2139, 0.375, 0.03606, 0.4111, 0.03606, 0.4111, 0.2139, 0.4111, 0.9639, 0.5889, 0.9639, 0.5889, 1.0, 0.4111, 1.0, 0.4111, 0.0, 0.5889, 0.0, 0.5889, 0.01805, 0.4111, 0.01805, 0.4111, 0.01805, 0.5889, 0.01805, 0.5889, 0.03606, 0.4111, 0.03606, 0.8389, 0.7139, 0.8389, 0.5361, 0.875, 0.5361, 0.875, 0.7139, 0.625, 0.03606, 0.625, 0.2139, 0.6069, 0.2139, 0.6069, 0.03606, 0.6069, 0.03606, 0.6069, 0.2139, 0.5889, 0.2139, 0.5889, 0.03606, 0.5889, 0.2861, 0.4111, 0.2861, 0.4111, 0.2681, 0.5889, 0.2681, 0.5889, 0.2681, 0.4111, 0.2681, 0.4111, 0.2319, 0.5889, 0.2319, 0.5889, 0.2319, 0.4111, 0.2319, 0.4111, 0.2139, 0.5889, 0.2139, 0.3389, 0.5361, 0.1611, 0.5361, 0.1611, 0.5181, 0.3389, 0.5181, 0.3389, 0.5181, 0.1611, 0.5181, 0.1611, 0.5, 0.3389, 0.5, 0.375, 0.4639, 0.375, 0.2861, 0.4111, 0.2861, 0.4111, 0.4639, 0.8389, 0.5361, 0.6611, 0.5361, 0.6611, 0.5, 0.8389, 0.5, 0.625, 0.2861, 0.625, 0.4639, 0.6069, 0.4639, 0.6069, 0.2861, 0.6069, 0.2861, 0.6069, 0.4639, 0.5889, 0.4639, 0.5889, 0.2861, 0.5889, 0.5361, 0.4111, 0.5361, 0.4111, 0.5181, 0.5889, 0.5181, 0.5889, 0.5181, 0.4111, 0.5181, 0.4111, 0.4819, 0.5889, 0.4819, 0.5889, 0.4819, 0.4111, 0.4819, 0.4111, 0.4639, 0.5889, 0.4639, 0.3389, 0.7139, 0.3389, 0.5361, 0.3569, 0.5361, 0.3569, 0.7139, 0.3569, 0.7139, 0.3569, 0.5361, 0.3931, 0.5361, 0.3931, 0.7139, 0.3931, 0.7139, 0.3931, 0.5361, 0.4111, 0.5361, 0.4111, 0.7139, 0.6611, 0.5361, 0.6611, 0.7139, 0.6431, 0.7139, 0.6431, 0.5361, 0.6431, 0.5361, 0.6431, 0.7139, 0.6069, 0.7139, 0.6069, 0.5361, 0.6069, 0.5361, 0.6069, 0.7139, 0.5889, 0.7139, 0.5889, 0.5361, 0.5889, 0.7861, 0.4111, 0.7861, 0.4111, 0.7681, 0.5889, 0.7681, 0.5889, 0.7681, 0.4111, 0.7681, 0.4111, 0.7319, 0.5889, 0.7319, 0.5889, 0.7319, 0.4111, 0.7319, 0.4111, 0.7139, 0.5889, 0.7139, 0.1611, 0.7139, 0.3389, 0.7139, 0.3389, 0.7319, 0.1611, 0.7319, 0.1611, 0.7319, 0.3389, 0.7319, 0.3389, 0.75, 0.1611, 0.75, 0.375, 0.9639, 0.375, 0.7861, 0.4111, 0.7861, 0.4111, 0.9639, 0.6611, 0.7139, 0.8389, 0.7139, 0.8389, 0.75, 0.6611, 0.75, 0.625, 0.7861, 0.625, 0.9639, 0.6069, 0.9639, 0.6069, 0.7861, 0.6069, 0.7861, 0.6069, 0.9639, 0.5889, 0.9639, 0.5889, 0.7861, 0.1611, 0.5361, 0.3389, 0.5361, 0.3389, 0.7139, 0.1611, 0.7139, 0.4111, 0.5361, 0.5889, 0.5361, 0.5889, 0.7139, 0.4111, 0.7139, 0.6611, 0.5361, 0.8389, 0.5361, 0.8389, 0.7139, 0.6611, 0.7139, 0.4111, 0.03606, 0.5889, 0.03606, 0.5889, 0.2139, 0.4111, 0.2139, 0.4111, 0.2861, 0.5889, 0.2861, 0.5889, 0.4639, 0.4111, 0.4639, 0.1611, 0.7139, 0.1611, 0.7319, 0.1438, 0.7312, 0.1431, 0.7139, 0.1611, 0.7319, 0.1611, 0.75, 0.1438, 0.75, 0.1438, 0.7312, 0.4111, 0.9639, 0.4111, 1.0, 0.375, 0.9812, 0.375, 0.9639, 0.4111, 0.0, 0.4111, 0.01805, 0.375, 0.01881, 0.375, 0.0, 0.4111, 0.03606, 0.375, 0.03606, 0.375, 0.01881, 0.4111, 0.01805, 0.125, 0.7139, 0.1431, 0.7139, 0.1438, 0.7312, 0.125, 0.7312, 0.1438, 0.7312, 0.1438, 0.75, 0.125, 0.7312, 0.5889, 0.9639, 0.6069, 0.9639, 0.6062, 1.0, 0.5889, 1.0, 0.6069, 0.9639, 0.625, 0.9639, 0.625, 1.0, 0.6062, 1.0, 0.8389, 0.7139, 0.875, 0.7139, 0.875, 0.7312, 0.8389, 0.75, 0.625, 0.03606, 0.6069, 0.03606, 0.6062, 0.01881, 0.625, 0.01881, 0.5889, 0.03606, 0.5889, 0.01805, 0.6062, 0.01881, 0.6069, 0.03606, 0.5889, 0.01805, 0.5889, 0.0, 0.6062, 0.0, 0.6062, 0.01881, 0.6062, 0.0, 0.625, 0.01881, 0.6062, 0.01881, 0.1611, 0.5361, 0.1431, 0.5361, 0.1438, 0.5188, 0.1611, 0.5181, 0.1431, 0.5361, 0.125, 0.5361, 0.125, 0.5188, 0.1438, 0.5188, 0.4111, 0.2139, 0.4111, 0.2319, 0.375, 0.2312, 0.375, 0.2139, 0.4111, 0.2319, 0.4111, 0.2681, 0.375, 0.2688, 0.375, 0.2312, 0.4111, 0.2861, 0.375, 0.2861, 0.375, 0.2688, 0.4111, 0.2681, 0.1611, 0.5, 0.1611, 0.5181, 0.1438, 0.5188, 0.1438, 0.5, 0.1438, 0.5188, 0.125, 0.5188, 0.1438, 0.5, 0.8389, 0.5361, 0.8389, 0.5, 0.875, 0.5188, 0.875, 0.5361, 0.625, 0.2861, 0.6069, 0.2861, 0.6062, 0.2688, 0.625, 0.25, 0.5889, 0.2861, 0.5889, 0.2681, 0.6062, 0.2688, 0.6069, 0.2861, 0.5889, 0.2681, 0.5889, 0.2319, 0.6062, 0.2312, 0.6062, 0.2688, 0.5889, 0.2139, 0.6069, 0.2139, 0.6062, 0.2312, 0.5889, 0.2319, 0.6069, 0.2139, 0.625, 0.2139, 0.625, 0.2312, 0.6062, 0.2312, 0.625, 0.2312, 0.6062, 0.2405, 0.6062, 0.2312, 0.3389, 0.7139, 0.3569, 0.7139, 0.3562, 0.7312, 0.3389, 0.7319, 0.3569, 0.7139, 0.3931, 0.7139, 0.3938, 0.7312, 0.3562, 0.7312, 0.4111, 0.7139, 0.4111, 0.7319, 0.3938, 0.7312, 0.3931, 0.7139, 0.4111, 0.7319, 0.4111, 0.7681, 0.375, 0.7688, 0.3938, 0.7312, 0.4111, 0.7861, 0.375, 0.7861, 0.375, 0.7688, 0.4111, 0.7681, 0.3389, 0.75, 0.3389, 0.7319, 0.3562, 0.7312, 0.3562, 0.75, 0.3562, 0.7312, 0.3655, 0.7312, 0.3562, 0.75, 0.6611, 0.7139, 0.6611, 0.75, 0.6438, 0.75, 0.6431, 0.7139, 0.625, 0.7861, 0.6069, 0.7861, 0.6062, 0.7688, 0.625, 0.7688, 0.5889, 0.7861, 0.5889, 0.7681, 0.6062, 0.7688, 0.6069, 0.7861, 0.5889, 0.7681, 0.5889, 0.7319, 0.6062, 0.7312, 0.6062, 0.7688, 0.5889, 0.7139, 0.6069, 0.7139, 0.6062, 0.7312, 0.5889, 0.7319, 0.6069, 0.7139, 0.6431, 0.7139, 0.6438, 0.75, 0.6062, 0.7312, 0.625, 0.7688, 0.6062, 0.7688, 0.6062, 0.7595, 0.3389, 0.5361, 0.3389, 0.5181, 0.3562, 0.5188, 0.3569, 0.5361, 0.3389, 0.5181, 0.3389, 0.5, 0.3562, 0.5, 0.3562, 0.5188, 0.4111, 0.4639, 0.4111, 0.4819, 0.375, 0.4812, 0.375, 0.4639, 0.4111, 0.4819, 0.4111, 0.5181, 0.3938, 0.5188, 0.375, 0.4812, 0.4111, 0.5361, 0.3931, 0.5361, 0.3938, 0.5188, 0.4111, 0.5181, 0.3931, 0.5361, 0.3569, 0.5361, 0.3562, 0.5188, 0.3938, 0.5188, 0.3562, 0.5188, 0.3562, 0.5, 0.3655, 0.5188, 0.6611, 0.5361, 0.6431, 0.5361, 0.6438, 0.5, 0.6611, 0.5, 0.6431, 0.5361, 0.6069, 0.5361, 0.6062, 0.5188, 0.6438, 0.5, 0.5889, 0.5361, 0.5889, 0.5181, 0.6062, 0.5188, 0.6069, 0.5361, 0.5889, 0.5181, 0.5889, 0.4819, 0.6062, 0.4812, 0.6062, 0.5188, 0.5889, 0.4639, 0.6069, 0.4639, 0.6062, 0.4812, 0.5889, 0.4819, 0.6069, 0.4639, 0.625, 0.4639, 0.625, 0.4812, 0.6062, 0.4812, 0.625, 0.4812, 0.6062, 0.4905, 0.6062, 0.4812, 0.1611, 0.5361, 0.1611, 0.7139, 0.1431, 0.7139, 0.1431, 0.5361, 0.1431, 0.5361, 0.1431, 0.7139, 0.125, 0.7139, 0.125, 0.5361, 0.375, 0.2139, 0.375, 0.03606, 0.4111, 0.03606, 0.4111, 0.2139, 0.4111, 0.9639, 0.5889, 0.9639, 0.5889, 1.0, 0.4111, 1.0, 0.4111, 0.0, 0.5889, 0.0, 0.5889, 0.01805, 0.4111, 0.01805, 0.4111, 0.01805, 0.5889, 0.01805, 0.5889, 0.03606, 0.4111, 0.03606, 0.8389, 0.7139, 0.8389, 0.5361, 0.875, 0.5361, 0.875, 0.7139, 0.625, 0.03606, 0.625, 0.2139, 0.6069, 0.2139, 0.6069, 0.03606, 0.6069, 0.03606, 0.6069, 0.2139, 0.5889, 0.2139, 0.5889, 0.03606, 0.5889, 0.2861, 0.4111, 0.2861, 0.4111, 0.2681, 0.5889, 0.2681, 0.5889, 0.2681, 0.4111, 0.2681, 0.4111, 0.2319, 0.5889, 0.2319, 0.5889, 0.2319, 0.4111, 0.2319, 0.4111, 0.2139, 0.5889, 0.2139, 0.3389, 0.5361, 0.1611, 0.5361, 0.1611, 0.5181, 0.3389, 0.5181, 0.3389, 0.5181, 0.1611, 0.5181, 0.1611, 0.5, 0.3389, 0.5, 0.375, 0.4639, 0.375, 0.2861, 0.4111, 0.2861, 0.4111, 0.4639, 0.8389, 0.5361, 0.6611, 0.5361, 0.6611, 0.5, 0.8389, 0.5, 0.625, 0.2861, 0.625, 0.4639, 0.6069, 0.4639, 0.6069, 0.2861, 0.6069, 0.2861, 0.6069, 0.4639, 0.5889, 0.4639, 0.5889, 0.2861, 0.5889, 0.5361, 0.4111, 0.5361, 0.4111, 0.5181, 0.5889, 0.5181, 0.5889, 0.5181, 0.4111, 0.5181, 0.4111, 0.4819, 0.5889, 0.4819, 0.5889, 0.4819, 0.4111, 0.4819, 0.4111, 0.4639, 0.5889, 0.4639, 0.3389, 0.7139, 0.3389, 0.5361, 0.3569, 0.5361, 0.3569, 0.7139, 0.3569, 0.7139, 0.3569, 0.5361, 0.3931, 0.5361, 0.3931, 0.7139, 0.3931, 0.7139, 0.3931, 0.5361, 0.4111, 0.5361, 0.4111, 0.7139, 0.6611, 0.5361, 0.6611, 0.7139, 0.6431, 0.7139, 0.6431, 0.5361, 0.6431, 0.5361, 0.6431, 0.7139, 0.6069, 0.7139, 0.6069, 0.5361, 0.6069, 0.5361, 0.6069, 0.7139, 0.5889, 0.7139, 0.5889, 0.5361, 0.5889, 0.7861, 0.4111, 0.7861, 0.4111, 0.7681, 0.5889, 0.7681, 0.5889, 0.7681, 0.4111, 0.7681, 0.4111, 0.7319, 0.5889, 0.7319, 0.5889, 0.7319, 0.4111, 0.7319, 0.4111, 0.7139, 0.5889, 0.7139, 0.1611, 0.7139, 0.3389, 0.7139, 0.3389, 0.7319, 0.1611, 0.7319, 0.1611, 0.7319, 0.3389, 0.7319, 0.3389, 0.75, 0.1611, 0.75, 0.375, 0.9639, 0.375, 0.7861, 0.4111, 0.7861, 0.4111, 0.9639, 0.6611, 0.7139, 0.8389, 0.7139, 0.8389, 0.75, 0.6611, 0.75, 0.625, 0.7861, 0.625, 0.9639, 0.6069, 0.9639, 0.6069, 0.7861, 0.6069, 0.7861, 0.6069, 0.9639, 0.5889, 0.9639, 0.5889, 0.7861, 0.1611, 0.5361, 0.3389, 0.5361, 0.3389, 0.7139, 0.1611, 0.7139, 0.4111, 0.7861, 0.5889, 0.7861, 0.5889, 0.9639, 0.4111, 0.9639, 0.4111, 0.5361, 0.5889, 0.5361, 0.5889, 0.7139, 0.4111, 0.7139, 0.4111, 0.7861, 0.5889, 0.7861, 0.5889, 0.9639, 0.4111, 0.9639, 0.6611, 0.5361, 0.8389, 0.5361, 0.8389, 0.7139, 0.6611, 0.7139, 0.4111, 0.03606, 0.5889, 0.03606, 0.5889, 0.2139, 0.4111, 0.2139, 0.4111, 0.2861, 0.5889, 0.2861, 0.5889, 0.4639, 0.4111, 0.4639, 0.1611, 0.7139, 0.1611, 0.7319, 0.1438, 0.7312, 0.1431, 0.7139, 0.1611, 0.7319, 0.1611, 0.75, 0.1438, 0.75, 0.1438, 0.7312, 0.4111, 0.9639, 0.4111, 1.0, 0.375, 0.9812, 0.375, 0.9639, 0.4111, 0.0, 0.4111, 0.01805, 0.375, 0.01881, 0.375, 0.0, 0.4111, 0.03606, 0.375, 0.03606, 0.375, 0.01881, 0.4111, 0.01805, 0.125, 0.7139, 0.1431, 0.7139, 0.1438, 0.7312, 0.125, 0.7312, 0.1438, 0.7312, 0.1438, 0.75, 0.125, 0.7312, 0.5889, 0.9639, 0.6069, 0.9639, 0.6062, 1.0, 0.5889, 1.0, 0.6069, 0.9639, 0.625, 0.9639, 0.625, 1.0, 0.6062, 1.0, 0.8389, 0.7139, 0.875, 0.7139, 0.875, 0.7312, 0.8389, 0.75, 0.625, 0.03606, 0.6069, 0.03606, 0.6062, 0.01881, 0.625, 0.01881, 0.5889, 0.03606, 0.5889, 0.01805, 0.6062, 0.01881, 0.6069, 0.03606, 0.5889, 0.01805, 0.5889, 0.0, 0.6062, 0.0, 0.6062, 0.01881, 0.6062, 0.0, 0.625, 0.01881, 0.6062, 0.01881, 0.1611, 0.5361, 0.1431, 0.5361, 0.1438, 0.5188, 0.1611, 0.5181, 0.1431, 0.5361, 0.125, 0.5361, 0.125, 0.5188, 0.1438, 0.5188, 0.4111, 0.2139, 0.4111, 0.2319, 0.375, 0.2312, 0.375, 0.2139, 0.4111, 0.2319, 0.4111, 0.2681, 0.375, 0.2688, 0.375, 0.2312, 0.4111, 0.2861, 0.375, 0.2861, 0.375, 0.2688, 0.4111, 0.2681, 0.1611, 0.5, 0.1611, 0.5181, 0.1438, 0.5188, 0.1438, 0.5, 0.1438, 0.5188, 0.125, 0.5188, 0.1438, 0.5, 0.8389, 0.5361, 0.8389, 0.5, 0.875, 0.5188, 0.875, 0.5361, 0.625, 0.2861, 0.6069, 0.2861, 0.6062, 0.2688, 0.625, 0.25, 0.5889, 0.2861, 0.5889, 0.2681, 0.6062, 0.2688, 0.6069, 0.2861, 0.5889, 0.2681, 0.5889, 0.2319, 0.6062, 0.2312, 0.6062, 0.2688, 0.5889, 0.2139, 0.6069, 0.2139, 0.6062, 0.2312, 0.5889, 0.2319, 0.6069, 0.2139, 0.625, 0.2139, 0.625, 0.2312, 0.6062, 0.2312, 0.625, 0.2312, 0.6062, 0.2405, 0.6062, 0.2312, 0.3389, 0.7139, 0.3569, 0.7139, 0.3562, 0.7312, 0.3389, 0.7319, 0.3569, 0.7139, 0.3931, 0.7139, 0.3938, 0.7312, 0.3562, 0.7312, 0.4111, 0.7139, 0.4111, 0.7319, 0.3938, 0.7312, 0.3931, 0.7139, 0.4111, 0.7319, 0.4111, 0.7681, 0.375, 0.7688, 0.3938, 0.7312, 0.4111, 0.7861, 0.375, 0.7861, 0.375, 0.7688, 0.4111, 0.7681, 0.3389, 0.75, 0.3389, 0.7319, 0.3562, 0.7312, 0.3562, 0.75, 0.3562, 0.7312, 0.3655, 0.7312, 0.3562, 0.75, 0.6611, 0.7139, 0.6611, 0.75, 0.6438, 0.75, 0.6431, 0.7139, 0.625, 0.7861, 0.6069, 0.7861, 0.6062, 0.7688, 0.625, 0.7688, 0.5889, 0.7861, 0.5889, 0.7681, 0.6062, 0.7688, 0.6069, 0.7861, 0.5889, 0.7681, 0.5889, 0.7319, 0.6062, 0.7312, 0.6062, 0.7688, 0.5889, 0.7139, 0.6069, 0.7139, 0.6062, 0.7312, 0.5889, 0.7319, 0.6069, 0.7139, 0.6431, 0.7139, 0.6438, 0.75, 0.6062, 0.7312, 0.625, 0.7688, 0.6062, 0.7688, 0.6062, 0.7595, 0.3389, 0.5361, 0.3389, 0.5181, 0.3562, 0.5188, 0.3569, 0.5361, 0.3389, 0.5181, 0.3389, 0.5, 0.3562, 0.5, 0.3562, 0.5188, 0.4111, 0.4639, 0.4111, 0.4819, 0.375, 0.4812, 0.375, 0.4639, 0.4111, 0.4819, 0.4111, 0.5181, 0.3938, 0.5188, 0.375, 0.4812, 0.4111, 0.5361, 0.3931, 0.5361, 0.3938, 0.5188, 0.4111, 0.5181, 0.3931, 0.5361, 0.3569, 0.5361, 0.3562, 0.5188, 0.3938, 0.5188, 0.3562, 0.5188, 0.3562, 0.5, 0.3655, 0.5188, 0.6611, 0.5361, 0.6431, 0.5361, 0.6438, 0.5, 0.6611, 0.5, 0.6431, 0.5361, 0.6069, 0.5361, 0.6062, 0.5188, 0.6438, 0.5, 0.5889, 0.5361, 0.5889, 0.5181, 0.6062, 0.5188, 0.6069, 0.5361, 0.5889, 0.5181, 0.5889, 0.4819, 0.6062, 0.4812, 0.6062, 0.5188, 0.5889, 0.4639, 0.6069, 0.4639, 0.6062, 0.4812, 0.5889, 0.4819, 0.6069, 0.4639, 0.625, 0.4639, 0.625, 0.4812, 0.6062, 0.4812, 0.625, 0.4812, 0.6062, 0.4905, 0.6062, 0.4812, 0.1611, 0.5361, 0.1611, 0.7139, 0.1431, 0.7139, 0.1431, 0.5361, 0.1431, 0.5361, 0.1431, 0.7139, 0.125, 0.7139, 0.125, 0.5361, 0.375, 0.2139, 0.375, 0.03606, 0.4111, 0.03606, 0.4111, 0.2139, 0.4111, 0.9639, 0.5889, 0.9639, 0.5889, 1.0, 0.4111, 1.0, 0.4111, 0.0, 0.5889, 0.0, 0.5889, 0.01805, 0.4111, 0.01805, 0.4111, 0.01805, 0.5889, 0.01805, 0.5889, 0.03606, 0.4111, 0.03606, 0.8389, 0.7139, 0.8389, 0.5361, 0.875, 0.5361, 0.875, 0.7139, 0.625, 0.03606, 0.625, 0.2139, 0.6069, 0.2139, 0.6069, 0.03606, 0.6069, 0.03606, 0.6069, 0.2139, 0.5889, 0.2139, 0.5889, 0.03606, 0.5889, 0.2861, 0.4111, 0.2861, 0.4111, 0.2681, 0.5889, 0.2681, 0.5889, 0.2681, 0.4111, 0.2681, 0.4111, 0.2319, 0.5889, 0.2319, 0.5889, 0.2319, 0.4111, 0.2319, 0.4111, 0.2139, 0.5889, 0.2139, 0.3389, 0.5361, 0.1611, 0.5361, 0.1611, 0.5181, 0.3389, 0.5181, 0.3389, 0.5181, 0.1611, 0.5181, 0.1611, 0.5, 0.3389, 0.5, 0.375, 0.4639, 0.375, 0.2861, 0.4111, 0.2861, 0.4111, 0.4639, 0.8389, 0.5361, 0.6611, 0.5361, 0.6611, 0.5, 0.8389, 0.5, 0.625, 0.2861, 0.625, 0.4639, 0.6069, 0.4639, 0.6069, 0.2861, 0.6069, 0.2861, 0.6069, 0.4639, 0.5889, 0.4639, 0.5889, 0.2861, 0.5889, 0.5361, 0.4111, 0.5361, 0.4111, 0.5181, 0.5889, 0.5181, 0.5889, 0.5181, 0.4111, 0.5181, 0.4111, 0.4819, 0.5889, 0.4819, 0.5889, 0.4819, 0.4111, 0.4819, 0.4111, 0.4639, 0.5889, 0.4639, 0.3389, 0.7139, 0.3389, 0.5361, 0.3569, 0.5361, 0.3569, 0.7139, 0.3569, 0.7139, 0.3569, 0.5361, 0.3931, 0.5361, 0.3931, 0.7139, 0.3931, 0.7139, 0.3931, 0.5361, 0.4111, 0.5361, 0.4111, 0.7139, 0.6611, 0.5361, 0.6611, 0.7139, 0.6431, 0.7139, 0.6431, 0.5361, 0.6431, 0.5361, 0.6431, 0.7139, 0.6069, 0.7139, 0.6069, 0.5361, 0.6069, 0.5361, 0.6069, 0.7139, 0.5889, 0.7139, 0.5889, 0.5361, 0.5889, 0.7861, 0.4111, 0.7861, 0.4111, 0.7681, 0.5889, 0.7681, 0.5889, 0.7681, 0.4111, 0.7681, 0.4111, 0.7319, 0.5889, 0.7319, 0.5889, 0.7319, 0.4111, 0.7319, 0.4111, 0.7139, 0.5889, 0.7139, 0.1611, 0.7139, 0.3389, 0.7139, 0.3389, 0.7319, 0.1611, 0.7319, 0.1611, 0.7319, 0.3389, 0.7319, 0.3389, 0.75, 0.1611, 0.75, 0.375, 0.9639, 0.375, 0.7861, 0.4111, 0.7861, 0.4111, 0.9639, 0.6611, 0.7139, 0.8389, 0.7139, 0.8389, 0.75, 0.6611, 0.75, 0.625, 0.7861, 0.625, 0.9639, 0.6069, 0.9639, 0.6069, 0.7861, 0.6069, 0.7861, 0.6069, 0.9639, 0.5889, 0.9639, 0.5889, 0.7861, 0.1611, 0.5361, 0.3389, 0.5361, 0.3389, 0.7139, 0.1611, 0.7139, 0.4111, 0.5361, 0.5889, 0.5361, 0.5889, 0.7139, 0.4111, 0.7139, 0.6611, 0.5361, 0.8389, 0.5361, 0.8389, 0.7139, 0.6611, 0.7139, 0.4111, 0.03606, 0.5889, 0.03606, 0.5889, 0.2139, 0.4111, 0.2139, 0.4111, 0.2861, 0.5889, 0.2861, 0.5889, 0.4639, 0.4111, 0.4639, 0.1611, 0.7139, 0.1611, 0.7319, 0.1438, 0.7312, 0.1431, 0.7139, 0.1611, 0.7319, 0.1611, 0.75, 0.1438, 0.75, 0.1438, 0.7312, 0.4111, 0.9639, 0.4111, 1.0, 0.375, 0.9812, 0.375, 0.9639, 0.4111, 0.0, 0.4111, 0.01805, 0.375, 0.01881, 0.375, 0.0, 0.4111, 0.03606, 0.375, 0.03606, 0.375, 0.01881, 0.4111, 0.01805, 0.125, 0.7139, 0.1431, 0.7139, 0.1438, 0.7312, 0.125, 0.7312, 0.1438, 0.7312, 0.1438, 0.75, 0.125, 0.7312, 0.5889, 0.9639, 0.6069, 0.9639, 0.6062, 1.0, 0.5889, 1.0, 0.6069, 0.9639, 0.625, 0.9639, 0.625, 1.0, 0.6062, 1.0, 0.8389, 0.7139, 0.875, 0.7139, 0.875, 0.7312, 0.8389, 0.75, 0.625, 0.03606, 0.6069, 0.03606, 0.6062, 0.01881, 0.625, 0.01881, 0.5889, 0.03606, 0.5889, 0.01805, 0.6062, 0.01881, 0.6069, 0.03606, 0.5889, 0.01805, 0.5889, 0.0, 0.6062, 0.0, 0.6062, 0.01881, 0.6062, 0.0, 0.625, 0.01881, 0.6062, 0.01881, 0.1611, 0.5361, 0.1431, 0.5361, 0.1438, 0.5188, 0.1611, 0.5181, 0.1431, 0.5361, 0.125, 0.5361, 0.125, 0.5188, 0.1438, 0.5188, 0.4111, 0.2139, 0.4111, 0.2319, 0.375, 0.2312, 0.375, 0.2139, 0.4111, 0.2319, 0.4111, 0.2681, 0.375, 0.2688, 0.375, 0.2312, 0.4111, 0.2861, 0.375, 0.2861, 0.375, 0.2688, 0.4111, 0.2681, 0.1611, 0.5, 0.1611, 0.5181, 0.1438, 0.5188, 0.1438, 0.5, 0.1438, 0.5188, 0.125, 0.5188, 0.1438, 0.5, 0.8389, 0.5361, 0.8389, 0.5, 0.875, 0.5188, 0.875, 0.5361, 0.625, 0.2861, 0.6069, 0.2861, 0.6062, 0.2688, 0.625, 0.25, 0.5889, 0.2861, 0.5889, 0.2681, 0.6062, 0.2688, 0.6069, 0.2861, 0.5889, 0.2681, 0.5889, 0.2319, 0.6062, 0.2312, 0.6062, 0.2688, 0.5889, 0.2139, 0.6069, 0.2139, 0.6062, 0.2312, 0.5889, 0.2319, 0.6069, 0.2139, 0.625, 0.2139, 0.625, 0.2312, 0.6062, 0.2312, 0.625, 0.2312, 0.6062, 0.2405, 0.6062, 0.2312, 0.3389, 0.7139, 0.3569, 0.7139, 0.3562, 0.7312, 0.3389, 0.7319, 0.3569, 0.7139, 0.3931, 0.7139, 0.3938, 0.7312, 0.3562, 0.7312, 0.4111, 0.7139, 0.4111, 0.7319, 0.3938, 0.7312, 0.3931, 0.7139, 0.4111, 0.7319, 0.4111, 0.7681, 0.375, 0.7688, 0.3938, 0.7312, 0.4111, 0.7861, 0.375, 0.7861, 0.375, 0.7688, 0.4111, 0.7681, 0.3389, 0.75, 0.3389, 0.7319, 0.3562, 0.7312, 0.3562, 0.75, 0.3562, 0.7312, 0.3655, 0.7312, 0.3562, 0.75, 0.6611, 0.7139, 0.6611, 0.75, 0.6438, 0.75, 0.6431, 0.7139, 0.625, 0.7861, 0.6069, 0.7861, 0.6062, 0.7688, 0.625, 0.7688, 0.5889, 0.7861, 0.5889, 0.7681, 0.6062, 0.7688, 0.6069, 0.7861, 0.5889, 0.7681, 0.5889, 0.7319, 0.6062, 0.7312, 0.6062, 0.7688, 0.5889, 0.7139, 0.6069, 0.7139, 0.6062, 0.7312, 0.5889, 0.7319, 0.6069, 0.7139, 0.6431, 0.7139, 0.6438, 0.75, 0.6062, 0.7312, 0.625, 0.7688, 0.6062, 0.7688, 0.6062, 0.7595, 0.3389, 0.5361, 0.3389, 0.5181, 0.3562, 0.5188, 0.3569, 0.5361, 0.3389, 0.5181, 0.3389, 0.5, 0.3562, 0.5, 0.3562, 0.5188, 0.4111, 0.4639, 0.4111, 0.4819, 0.375, 0.4812, 0.375, 0.4639, 0.4111, 0.4819, 0.4111, 0.5181, 0.3938, 0.5188, 0.375, 0.4812, 0.4111, 0.5361, 0.3931, 0.5361, 0.3938, 0.5188, 0.4111, 0.5181, 0.3931, 0.5361, 0.3569, 0.5361, 0.3562, 0.5188, 0.3938, 0.5188, 0.3562, 0.5188, 0.3562, 0.5, 0.3655, 0.5188, 0.6611, 0.5361, 0.6431, 0.5361, 0.6438, 0.5, 0.6611, 0.5, 0.6431, 0.5361, 0.6069, 0.5361, 0.6062, 0.5188, 0.6438, 0.5, 0.5889, 0.5361, 0.5889, 0.5181, 0.6062, 0.5188, 0.6069, 0.5361, 0.5889, 0.5181, 0.5889, 0.4819, 0.6062, 0.4812, 0.6062, 0.5188, 0.5889, 0.4639, 0.6069, 0.4639, 0.6062, 0.4812, 0.5889, 0.4819, 0.6069, 0.4639, 0.625, 0.4639, 0.625, 0.4812, 0.6062, 0.4812, 0.625, 0.4812, 0.6062, 0.4905, 0.6062, 0.4812, 0.1611, 0.5361, 0.1611, 0.7139, 0.1431, 0.7139, 0.1431, 0.5361, 0.1431, 0.5361, 0.1431, 0.7139, 0.125, 0.7139, 0.125, 0.5361, 0.375, 0.2139, 0.375, 0.03606, 0.4111, 0.03606, 0.4111, 0.2139, 0.4111, 0.9639, 0.5889, 0.9639, 0.5889, 1.0, 0.4111, 1.0, 0.4111, 0.0, 0.5889, 0.0, 0.5889, 0.01805, 0.4111, 0.01805, 0.4111, 0.01805, 0.5889, 0.01805, 0.5889, 0.03606, 0.4111, 0.03606, 0.8389, 0.7139, 0.8389, 0.5361, 0.875, 0.5361, 0.875, 0.7139, 0.625, 0.03606, 0.625, 0.2139, 0.6069, 0.2139, 0.6069, 0.03606, 0.6069, 0.03606, 0.6069, 0.2139, 0.5889, 0.2139, 0.5889, 0.03606, 0.5889, 0.2861, 0.4111, 0.2861, 0.4111, 0.2681, 0.5889, 0.2681, 0.5889, 0.2681, 0.4111, 0.2681, 0.4111, 0.2319, 0.5889, 0.2319, 0.5889, 0.2319, 0.4111, 0.2319, 0.4111, 0.2139, 0.5889, 0.2139, 0.3389, 0.5361, 0.1611, 0.5361, 0.1611, 0.5181, 0.3389, 0.5181, 0.3389, 0.5181, 0.1611, 0.5181, 0.1611, 0.5, 0.3389, 0.5, 0.375, 0.4639, 0.375, 0.2861, 0.4111, 0.2861, 0.4111, 0.4639, 0.8389, 0.5361, 0.6611, 0.5361, 0.6611, 0.5, 0.8389, 0.5, 0.625, 0.2861, 0.625, 0.4639, 0.6069, 0.4639, 0.6069, 0.2861, 0.6069, 0.2861, 0.6069, 0.4639, 0.5889, 0.4639, 0.5889, 0.2861, 0.5889, 0.5361, 0.4111, 0.5361, 0.4111, 0.5181, 0.5889, 0.5181, 0.5889, 0.5181, 0.4111, 0.5181, 0.4111, 0.4819, 0.5889, 0.4819, 0.5889, 0.4819, 0.4111, 0.4819, 0.4111, 0.4639, 0.5889, 0.4639, 0.3389, 0.7139, 0.3389, 0.5361, 0.3569, 0.5361, 0.3569, 0.7139, 0.3569, 0.7139, 0.3569, 0.5361, 0.3931, 0.5361, 0.3931, 0.7139, 0.3931, 0.7139, 0.3931, 0.5361, 0.4111, 0.5361, 0.4111, 0.7139, 0.6611, 0.5361, 0.6611, 0.7139, 0.6431, 0.7139, 0.6431, 0.5361, 0.6431, 0.5361, 0.6431, 0.7139, 0.6069, 0.7139, 0.6069, 0.5361, 0.6069, 0.5361, 0.6069, 0.7139, 0.5889, 0.7139, 0.5889, 0.5361, 0.5889, 0.7861, 0.4111, 0.7861, 0.4111, 0.7681, 0.5889, 0.7681, 0.5889, 0.7681, 0.4111, 0.7681, 0.4111, 0.7319, 0.5889, 0.7319, 0.5889, 0.7319, 0.4111, 0.7319, 0.4111, 0.7139, 0.5889, 0.7139, 0.1611, 0.7139, 0.3389, 0.7139, 0.3389, 0.7319, 0.1611, 0.7319, 0.1611, 0.7319, 0.3389, 0.7319, 0.3389, 0.75, 0.1611, 0.75, 0.375, 0.9639, 0.375, 0.7861, 0.4111, 0.7861, 0.4111, 0.9639, 0.6611, 0.7139, 0.8389, 0.7139, 0.8389, 0.75, 0.6611, 0.75, 0.625, 0.7861, 0.625, 0.9639, 0.6069, 0.9639, 0.6069, 0.7861, 0.6069, 0.7861, 0.6069, 0.9639, 0.5889, 0.9639, 0.5889, 0.7861, 0.1611, 0.5361, 0.3389, 0.5361, 0.3389, 0.7139, 0.1611, 0.7139])
me_cube_001.materials.append(mat_material)
me_cube_001.update()
me_plane = bpy.data.meshes.new('Plane')
me_plane.from_pydata([(-1.0, -1.0, 0.0), (1.0, -1.0, 0.00178), (-1.0, 1.0, 0.0), (1.0, 1.0, 0.00178)], [], [(0, 1, 3, 2)])
_uv = me_plane.uv_layers.new(name='UVMap')
_uv.uv.foreach_set('vector', [0.0, 0.0, 1.0, 0.0, 1.0, 1.0, 0.0, 1.0])
me_plane.materials.append(mat_material_002)
me_plane.update()

# ---- objects
ob_doska = bpy.data.objects.new('doska', me_cube)
ob_nohy = bpy.data.objects.new('nohy', me_cube_001)
ob_plane = bpy.data.objects.new('Plane', me_plane)

# ---- transforms, parenting, visibility, modifiers, constraints
ob_doska.location = (0.008868, 0.001717, 0.3514)
ob_doska.scale = (1.0, 1.0, 0.7454)
ob_doska.lock_rotations_4d = False
ob_doska.empty_display_type = 'ARROWS'
ob_doska.lineart.crease_threshold = 0.0
ob_nohy.location = (0.008868, 3.652, 0.2136)
ob_nohy.scale = (0.1223, 0.1223, 0.4729)
ob_plane.location = (0.0, 0.0, 1.169)
ob_plane.scale = (0.6115, 1.482, 1.482)

# ---- collection membership
col_collection.objects.link(ob_doska)
col_collection.objects.link(ob_nohy)
col_collection.objects.link(ob_plane)

# ---- scene / render settings (as saved in the file)
scene.frame_start = 1; scene.frame_end = 250; scene.frame_set(1)
scene.render.engine = 'BLENDER_EEVEE_NEXT'
scene.cycles.sampling_pattern = 'TABULATED_SOBOL'
scene.view_settings.view_transform = 'Filmic'
bpy.context.view_layer.update()

# ---- added for rendering (the .blend has no active camera and no usable light): camera, sun
cam_auto = bpy.data.cameras.new('AutoCamera')
cam_auto.lens = 50.0
cam_auto.sensor_width = 36.0
cam_auto.clip_end = 1000.0
ob_auto_camera = bpy.data.objects.new('AutoCamera', cam_auto)
scene.collection.objects.link(ob_auto_camera)
ob_auto_camera.location = (4.40347, -5.27181, 4.10292)
ob_auto_camera.rotation_euler = (1.09748, -7.21219e-08, 0.694738)
scene.camera = ob_auto_camera
light_auto_sun = bpy.data.lights.new('AutoSun', 'SUN')
light_auto_sun.energy = 3.0
light_auto_sun.angle = 0.0523599
ob_auto_sun = bpy.data.objects.new('AutoSun', light_auto_sun)
scene.collection.objects.link(ob_auto_sun)
ob_auto_sun.rotation_euler = (0.872665, 0.174533, 0.523599)
bpy.context.view_layer.update()
